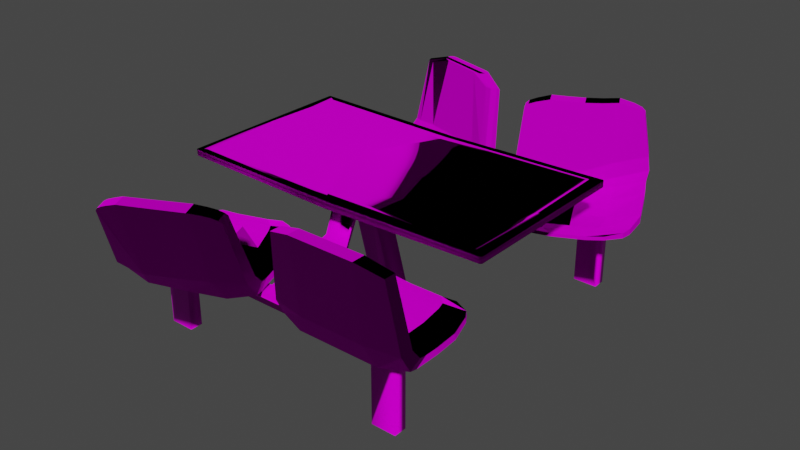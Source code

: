 # Source: Table_and_chiar.blend  (saved by Blender 2.90.8; exported with 4.5.12 LTS)
import bpy
from mathutils import Matrix  # noqa: F401  (used for matrix-valued properties, if any)

bpy.ops.wm.read_factory_settings(use_empty=True)
scene = bpy.context.scene
scene.name = 'Scene'

# ---- collections
col_collection = bpy.data.collections.new('Collection'); scene.collection.children.link(col_collection)

# ---- images (referenced by path relative to the original .blend; pixels are not part of the script)
import os
ASSET_DIR = os.environ.get("B2B_ASSET_DIR", "")  # directory of the original .blend (textures are referenced by path, not embedded)
HERE = os.path.dirname(os.path.abspath(__file__))  # packed textures are extracted next to this script under _unpacked/

def load_image(name, relpath, width, height, colorspace="sRGB"):
    """Load a texture the original file referenced (path relative to the .blend, or extracted next to this script)."""
    p = next((c for c in (os.path.join(HERE, relpath), os.path.join(ASSET_DIR, relpath)) if relpath and os.path.exists(c)), "")
    if p:
        img = bpy.data.images.load(p, check_existing=True)
        img.name = name
    else:  # same state as the original file: an image datablock whose file is absent (Cycles renders it pink)
        img = bpy.data.images.new(name, width, height)
        img.source = "FILE"
        img.filepath = "//" + (relpath or name)
    img.colorspace_settings.name = colorspace
    return img
img_albedo_jpg = load_image('albedo.jpg', 'albedo.jpg', 1024, 1024, 'sRGB')
img_normal_jpg = load_image('normal.jpg', 'normal.jpg', 1024, 1024, 'sRGB')
img_roughness_jpg = load_image('roughness.jpg', 'roughness.jpg', 1024, 1024, 'sRGB')
img_vbsieik_2k_normal_jpg = load_image('vbsieik_2K_Normal.jpg', 'vbsieik_2K_Normal.jpg', 1024, 1024, 'sRGB')
img_vbsieik_2k_roughness_jpg = load_image('vbsieik_2K_Roughness.jpg', 'vbsieik_2K_Roughness.jpg', 1024, 1024, 'sRGB')

# ---- materials (node trees are filled in below, after node groups)
mat_chairs = bpy.data.materials.new('Chairs')
mat_chairs.use_transparent_shadow = False
mat_table = bpy.data.materials.new('Table')
mat_table.use_transparent_shadow = False

# ---- material node trees
mat_chairs.use_nodes = True; mat_chairs.node_tree.nodes.clear()
_N = mat_chairs.node_tree.nodes; _L = mat_chairs.node_tree.links
n0 = _N.new('ShaderNodeBsdfPrincipled'); n0.name = 'Principled BSDF'; n0.location = (10, 300)
n0.distribution = 'GGX'
n0.subsurface_method = 'BURLEY'
n0.inputs[2].default_value = 0.0
n0.inputs[3].default_value = 1.45
n0.inputs[13].default_value = 0.007874
n0.inputs[27].default_value = (0.0, 0.0, 0.0, 1.0)
n0.inputs[28].default_value = 1.0
n1 = _N.new('ShaderNodeOutputMaterial'); n1.name = 'Material Output'; n1.location = (300, 300)
n2 = _N.new('ShaderNodeTexImage'); n2.name = 'Image Texture'; n2.location = (-280, 275)
n2.image = img_albedo_jpg
n3 = _N.new('ShaderNodeTexImage'); n3.name = 'Image Texture.001'; n3.location = (-968, -34)
n3.image = img_normal_jpg
n4 = _N.new('ShaderNodeTexImage'); n4.name = 'Image Texture.002'; n4.location = (-970, 223)
n4.image = img_roughness_jpg
n5 = _N.new('ShaderNodeNormalMap'); n5.name = 'Normal Map'; n5.location = (-635, -81)
n5.inputs[0].default_value = 0.0
n6 = _N.new('ShaderNodeBump'); n6.name = 'Bump'; n6.location = (-408, -44)
n6.inputs[0].default_value = 0.18
n6.inputs[1].default_value = 1.2
n6.inputs[2].default_value = 1.0
_L.new(n0.outputs[0], n1.inputs[0])
_L.new(n2.outputs[0], n0.inputs[0])
_L.new(n3.outputs[0], n5.inputs[1])
_L.new(n4.outputs[0], n6.inputs[3])
_L.new(n5.outputs[0], n6.inputs[4])
_L.new(n6.outputs[0], n0.inputs[5])
n1.is_active_output = True
mat_table.use_nodes = True; mat_table.node_tree.nodes.clear()
_N = mat_table.node_tree.nodes; _L = mat_table.node_tree.links
n0 = _N.new('ShaderNodeBsdfPrincipled'); n0.name = 'Principled BSDF'; n0.location = (10, 300)
n0.distribution = 'GGX'
n0.subsurface_method = 'BURLEY'
n0.inputs[1].default_value = 0.1654
n0.inputs[2].default_value = 0.5787
n0.inputs[3].default_value = 1.45
n0.inputs[13].default_value = 0.0
n0.inputs[16].default_value = 0.2756
n0.inputs[27].default_value = (0.0, 0.0, 0.0, 1.0)
n0.inputs[28].default_value = 1.0
n1 = _N.new('ShaderNodeOutputMaterial'); n1.name = 'Material Output'; n1.location = (300, 300)
n2 = _N.new('ShaderNodeTexImage'); n2.name = 'Image Texture.001'; n2.location = (-968, -34)
n2.image = img_vbsieik_2k_normal_jpg
n3 = _N.new('ShaderNodeTexImage'); n3.name = 'Image Texture.002'; n3.location = (-970, 223)
n3.image = img_vbsieik_2k_roughness_jpg
n4 = _N.new('ShaderNodeNormalMap'); n4.name = 'Normal Map'; n4.location = (-635, -81)
n4.inputs[0].default_value = 10.0
n5 = _N.new('ShaderNodeBump'); n5.name = 'Bump'; n5.location = (-408, -44)
n5.inputs[0].default_value = 0.3
n5.inputs[1].default_value = 1.2
n5.inputs[2].default_value = 1.0
n6 = _N.new('ShaderNodeTexImage'); n6.name = 'Image Texture'; n6.location = (-280, 275)
n6.image = img_albedo_jpg
_L.new(n0.outputs[0], n1.inputs[0])
_L.new(n6.outputs[0], n0.inputs[0])
_L.new(n2.outputs[0], n4.inputs[1])
_L.new(n3.outputs[0], n5.inputs[3])
_L.new(n4.outputs[0], n5.inputs[4])
_L.new(n5.outputs[0], n0.inputs[5])
n1.is_active_output = True

# ---- world
world_world = bpy.data.worlds.new('World'); scene.world = world_world
world_world.use_nodes = True; world_world.node_tree.nodes.clear()
_N = world_world.node_tree.nodes; _L = world_world.node_tree.links
n0 = _N.new('ShaderNodeOutputWorld'); n0.name = 'World Output'; n0.location = (300, 300)
n1 = _N.new('ShaderNodeBackground'); n1.name = 'Background'; n1.location = (10, 300)
n1.inputs[0].default_value = (0.05088, 0.05088, 0.05088, 1.0)
_L.new(n1.outputs[0], n0.inputs[0])
n0.is_active_output = True
world_world.color = (0.05088, 0.05088, 0.05088)
world_world.use_sun_shadow = False
world_world.sun_shadow_jitter_overblur = 0.0

# ---- meshes
me_cube_001 = bpy.data.meshes.new('Cube.001')
me_cube_001.from_pydata([(0.072, 1.742, 20.48), (-0.072, 1.742, 20.48), (-0.072, 1.601, 20.48), (0.072, 1.601, 17.07), (0.072, 1.601, 20.48), (-0.072, 1.601, 17.07), (-0.1808, 0.12, 1.279), (-0.3248, 0.12, 1.279), (-0.8218, 1.601, 17.07), (-0.8218, 1.601, 20.48), (0.072, 0.12, 41.27), (-0.072, 0.12, 41.27), (0.8218, 1.601, 20.48), (-0.287, 0.12, 4.469), (-0.143, 0.12, 4.469), (0.8218, 1.601, 17.07), (0.4229, 0.12, 0.03304), (0.8218, 1.742, 20.48), (0.8218, 1.742, 17.07), (-0.4229, 0.12, 0.03304), (-0.4229, 0.12, 3.443), (-0.072, 1.742, 17.07), (0.072, 1.742, 17.07), (0.4229, 0.12, 3.443), (-0.8218, 1.742, 17.07), (-0.8218, 1.742, 20.48), (0.6719, 1.742, 17.07), (0.6719, 1.742, 20.48), (0.6719, 1.601, 20.48), (0.6719, 1.601, 17.07), (-0.6719, 1.601, 17.07), (-0.6719, 1.601, 20.48), (-0.6719, 1.742, 20.48), (-0.6719, 1.742, 17.07), (-0.6719, 1.601, 39.89), (-0.8218, 1.601, 39.89), (-0.8218, 1.742, 39.89), (0.8218, 1.742, 39.89), (0.8218, 1.601, 39.89), (0.6719, 1.742, 39.89), (0.6719, 1.601, 39.89), (-0.6719, 1.742, 39.89), (0.5219, 1.742, 17.07), (0.5219, 1.742, 20.48), (0.5219, 1.601, 20.48), (0.5219, 1.601, 17.07), (0.5219, 1.742, 16.44), (0.6719, 1.742, 16.44), (0.5219, 1.601, 16.44), (0.6719, 1.601, 16.44), (0.072, -1.742, 20.48), (-0.072, -1.742, 20.48), (-0.072, -1.601, 20.48), (0.072, -1.601, 17.07), (0.072, -1.601, 20.48), (-0.072, -1.601, 17.07), (-0.1808, -0.12, 1.279), (-0.3248, -0.12, 1.279), (-0.8218, -1.601, 17.07), (-0.8218, -1.601, 20.48), (0.072, -0.12, 41.27), (-0.072, -0.12, 41.27), (0.8218, -1.601, 20.48), (-0.287, -0.12, 4.469), (-0.143, -0.12, 4.469), (0.8218, -1.601, 17.07), (0.4229, -0.12, 0.03304), (0.8218, -1.742, 20.48), (0.8218, -1.742, 17.07), (-0.4229, -0.12, 0.03304), (-0.4229, -0.12, 3.443), (-0.072, -1.742, 17.07), (0.072, -1.742, 17.07), (0.4229, -0.12, 3.443), (1.0, 0.0, 0.03304), (-1.0, 0.0, 0.03304), (-0.2004, 0.0, 1.379), (-0.3444, 0.0, 1.379), (0.072, 0.0, 41.27), (-0.072, 0.0, 41.27), (-0.159, 0.0, 4.554), (-0.303, 0.0, 4.554), (0.4229, 0.0, 0.03304), (-0.4229, 0.0, 0.03304), (0.4229, 0.0, 3.443), (-0.4229, 0.0, 3.443), (-0.8218, -1.742, 17.07), (-0.8218, -1.742, 20.48), (0.6719, -1.742, 17.07), (0.6719, -1.742, 20.48), (0.6719, -1.601, 20.48), (0.6719, -1.601, 17.07), (-0.6719, -1.601, 17.07), (-0.6719, -1.601, 20.48), (-0.6719, -1.742, 20.48), (-0.6719, -1.742, 17.07), (-0.6719, -1.601, 39.89), (-0.8218, -1.601, 39.89), (-0.8218, -1.742, 39.89), (0.8218, -1.742, 39.89), (0.8218, -1.601, 39.89), (0.6719, -1.742, 39.89), (0.6719, -1.601, 39.89), (-0.6719, -1.742, 39.89), (0.5219, -1.742, 17.07), (0.5219, -1.742, 20.48), (0.5219, -1.601, 20.48), (0.5219, -1.601, 17.07), (0.5219, -1.742, 16.44), (0.6719, -1.742, 16.44), (0.5219, -1.601, 16.44), (0.6719, -1.601, 16.44), (0.0, 1.742, 20.48), (0.0, 1.0, 1.202), (0.0, 1.601, 20.48), (-0.2756, 0.12, 1.396), (0.0, 0.12, 41.27), (-0.2336, 0.12, 4.567), (0.0, 1.601, 17.07), (0.0, 1.742, 17.07), (-0.3065, 0.0, -0.4445), (0.0, -1.742, 20.48), (0.0, -1.0, 1.21), (0.0, -1.601, 20.48), (-0.2756, -0.12, 1.396), (0.0, -0.12, 41.27), (-0.2336, -0.12, 4.567), (0.0, -1.601, 17.07), (0.0, -1.742, 17.07), (0.072, 0.8604, 10.86), (-0.072, 0.8604, 10.86), (-0.072, 0.8604, 14.27), (0.072, 0.8604, 14.27), (0.0, 0.8604, 10.86), (0.0, 0.8604, 14.27), (0.072, -0.8604, 10.88), (-0.072, -0.8604, 10.88), (-0.072, -0.8604, 14.29), (0.072, -0.8604, 14.29), (0.0, -0.8604, 10.88), (0.0, -0.8604, 14.29), (0.8652, 0.8249, -1.855), (0.9326, 0.9125, -1.885), (0.9819, 0.9765, -1.855), (-0.8652, 0.8249, -1.855), (-0.9326, 0.9125, -1.885), (-0.9819, 0.9765, -1.855), (0.8656, -0.8249, -1.855), (0.9328, -0.9125, -1.885), (0.982, -0.9765, -1.855), (-0.8656, -0.8249, -1.855), (-0.9328, -0.9125, -1.885), (-0.982, -0.9765, -1.855), (1.0, 0.0, -1.773), (0.886, 0.0, -1.834), (0.9847, 0.0, -1.852), (0.943, 0.0, -1.875), (-0.9274, 0.0, -1.808), (-1.0, 0.0, -1.773), (-0.9637, 0.0, -1.861), (-0.9903, 0.0, -1.849), (0.0, 1.0, -0.9419), (-0.05484, 0.843, -1.052), (-0.007348, 0.979, -1.028), (-0.02742, 0.9215, -1.069), (-0.05483, -0.8428, -1.047), (0.0, -1.0, -0.9361), (-0.02741, -0.9214, -1.063), (-0.007345, -0.9789, -1.023), (1.0, 0.9812, 0.03304), (0.9906, 0.9975, 0.04401), (-1.0, 0.9812, 0.03304), (-0.9906, 0.9975, 0.04401), (1.0, -0.9812, 0.03304), (0.9906, -0.9975, 0.04409), (-1.0, -0.9812, 0.03304), (-0.9906, -0.9975, 0.04409), (0.9812, 1.0, -1.757), (1.0, 0.9812, -1.772), (0.9961, 0.995, -1.79), (-1.0, 0.9812, -1.772), (-0.9961, 0.995, -1.79), (-0.9906, 0.9975, -1.765), (1.0, -0.9812, -1.772), (0.9812, -1.0, -1.757), (0.9961, -0.995, -1.79), (-0.9812, -1.0, -1.757), (-0.9961, -0.995, -1.79), (-0.9975, -0.9906, -1.77)], [], [(182, 172, 113, 161), (130, 131, 2, 5), (42, 43, 27, 26), (26, 29, 49, 47), (174, 56, 124, 122), (144, 162, 120, 157), (43, 44, 28, 27), (44, 45, 29, 28), (134, 132, 4, 114), (178, 169, 74, 153), (26, 27, 17, 18), (80, 14, 10, 78), (117, 13, 11, 116), (29, 26, 18, 15), (33, 30, 8, 24), (132, 129, 3, 4), (12, 17, 37, 38), (6, 14, 23, 16), (82, 16, 23, 84), (28, 12, 38, 40), (28, 29, 15, 12), (81, 13, 20, 85), (8, 9, 25, 24), (13, 7, 19, 20), (12, 15, 18, 17), (14, 80, 84, 23), (114, 4, 0, 112), (118, 5, 21, 119), (19, 83, 85, 20), (30, 31, 9, 8), (119, 21, 1, 112), (133, 130, 5, 118), (172, 171, 7), (13, 81, 79, 11), (32, 33, 24, 25), (158, 75, 171, 180), (161, 113, 170, 177), (1, 21, 33, 32), (5, 2, 31, 30), (2, 1, 32, 31), (21, 5, 30, 33), (27, 28, 40, 39), (31, 32, 41, 34), (9, 31, 34, 35), (17, 27, 39, 37), (32, 25, 36, 41), (25, 9, 35, 36), (4, 3, 45, 44), (0, 4, 44, 43), (3, 22, 42, 45), (22, 0, 43, 42), (48, 46, 47, 49), (42, 26, 47, 46), (45, 42, 46, 48), (29, 45, 48, 49), (186, 166, 122, 176), (136, 55, 52, 137), (104, 88, 89, 105), (88, 109, 111, 91), (163, 161, 177), (150, 157, 120, 165), (105, 89, 90, 106), (106, 90, 91, 107), (140, 123, 54, 138), (183, 153, 74, 173), (88, 68, 67, 89), (80, 78, 60, 64), (126, 125, 61, 63), (91, 65, 68, 88), (95, 86, 58, 92), (138, 54, 53, 135), (62, 100, 99, 67), (56, 66, 73, 64), (82, 84, 73, 66), (90, 102, 100, 62), (90, 62, 65, 91), (81, 85, 70, 63), (58, 86, 87, 59), (63, 70, 69, 57), (62, 67, 68, 65), (64, 73, 84, 80), (123, 121, 50, 54), (127, 128, 71, 55), (69, 70, 85, 83), (92, 58, 59, 93), (128, 121, 51, 71), (139, 127, 55, 136), (122, 124, 57, 176), (63, 61, 79, 81), (94, 87, 86, 95), (158, 188, 175, 75), (166, 184, 174, 122), (51, 94, 95, 71), (55, 92, 93, 52), (52, 93, 94, 51), (71, 95, 92, 55), (89, 101, 102, 90), (93, 96, 103, 94), (59, 97, 96, 93), (67, 99, 101, 89), (94, 103, 98, 87), (87, 98, 97, 59), (54, 106, 107, 53), (50, 105, 106, 54), (53, 107, 104, 72), (72, 104, 105, 50), (110, 111, 109, 108), (104, 108, 109, 88), (107, 110, 108, 104), (91, 111, 110, 107), (135, 53, 127, 139), (72, 50, 121, 128), (53, 72, 128, 127), (52, 51, 121, 123), (64, 60, 125, 126), (137, 52, 123, 140), (57, 77, 75), (174, 74, 56), (165, 120, 154, 147), (129, 133, 118, 3), (22, 119, 112, 0), (3, 118, 119, 22), (2, 114, 112, 1), (14, 117, 116, 10), (131, 134, 114, 2), (171, 75, 77, 7), (74, 169, 6, 76), (13, 117, 134, 131), (6, 115, 133, 129), (115, 7, 130, 133), (14, 6, 129, 132), (117, 14, 132, 134), (7, 13, 131, 130), (63, 137, 140, 126), (56, 135, 139, 124), (124, 139, 136, 57), (64, 138, 135, 56), (126, 140, 138, 64), (57, 136, 137, 63), (154, 141, 142, 156), (156, 142, 143, 155), (180, 146, 158), (162, 144, 145, 164), (164, 145, 146, 163), (183, 185, 149), (144, 157, 159, 145), (145, 159, 160, 146), (146, 181, 182), (184, 168, 149), (155, 149, 148, 156), (156, 148, 147, 154), (158, 160, 152), (168, 152, 151, 167), (167, 151, 150, 165), (152, 160, 159, 151), (151, 159, 157, 150), (141, 162, 164, 142), (142, 164, 163, 143), (143, 178, 153), (186, 152, 168), (149, 168, 167, 148), (148, 167, 165, 147), (162, 141, 154, 120), (177, 178, 179), (180, 182, 181), (183, 184, 185), (186, 188, 187), (177, 170, 169, 178), (180, 171, 172, 182), (174, 184, 183), (174, 183, 173), (175, 188, 176), (176, 188, 186), (113, 115, 6), (115, 113, 7), (113, 172, 7), (179, 143, 177), (143, 163, 177), (75, 175, 176), (176, 57, 75), (173, 74, 174), (74, 76, 56), (181, 146, 180), (146, 160, 158), (155, 153, 149), (153, 183, 149), (161, 163, 182), (163, 146, 182), (149, 185, 184), (184, 166, 168), (152, 187, 188), (188, 158, 152), (153, 155, 143), (143, 179, 178), (168, 166, 186), (186, 187, 152), (6, 169, 170), (170, 113, 6)])
me_cube_001.polygons.foreach_set('use_smooth', [True] * 198)
me_cube_001.polygons.foreach_set('material_index', [1, 0, 0, 0, 1, 1, 0, 0, 0, 1, 0, 0, 0, 0, 0, 0, 0, 0, 0, 0, 0, 0, 0, 0, 0, 0, 0, 0, 0, 0, 0, 0, 1, 0, 0, 1, 1, 0, 0, 0, 0, 0, 0, 0, 0, 0, 0, 0, 0, 0, 0, 0, 0, 0, 0, 1, 0, 0, 0, 1, 1, 0, 0, 0, 1, 0, 0, 0, 0, 0, 0, 0, 0, 0, 0, 0, 0, 0, 0, 0, 0, 0, 0, 0, 0, 0, 0, 1, 0, 0, 1, 1, 0, 0, 0, 0, 0, 0, 0, 0, 0, 0, 0, 0, 0, 0, 0, 0, 0, 0, 0, 0, 0, 0, 0, 0, 1, 1, 1, 0, 0, 0, 0, 0, 0, 1, 1, 0, 0, 0, 0, 0, 0, 0, 0, 0, 0, 0, 0, 1, 1, 1, 1, 1, 1, 1, 1, 1, 1, 1, 1, 1, 1, 1, 1, 1, 1, 1, 1, 1, 1, 1, 1, 1, 1, 1, 1, 1, 1, 1, 1, 1, 1, 1, 1, 1, 1, 1, 1, 1, 1, 1, 1, 1, 1, 1, 1, 1, 1, 1, 1, 1, 1, 1, 1, 1, 1, 1])
_uv = me_cube_001.uv_layers.new(name='UVMap')
_uv.uv.foreach_set('vector', [0.1493, 0.4482, 0.375, 0.4482, 0.375, 0.5709, 0.1459, 0.5709, 0.227, 0.5829, 0.1389, 0.4171, 0.1389, 0.0, 0.227, 0.1657, 0.451, 0.9728, 0.451, 0.8274, 0.4781, 0.8274, 0.4781, 0.9728, 0.8785, 0.1418, 0.904, 0.1418, 0.904, 0.1689, 0.8785, 0.1689, 0.00221, 0.004584, 0.22, 0.464, 0.22, 0.5, 7.07e-05, 0.5, 0.4686, 0.9161, 0.2538, 0.9226, 0.25, 0.5, 0.4738, 0.5, 0.904, 0.06368, 0.8785, 0.06368, 0.8785, 0.05729, 0.904, 0.05729, 0.5595, 0.8274, 0.5595, 0.9728, 0.5324, 0.9728, 0.5324, 0.8274, 0.3366, 0.4171, 0.3151, 0.4171, 0.3151, 0.0, 0.3366, 0.0, 0.3993, 0.6982, 0.625, 0.6982, 0.625, 0.8209, 0.3992, 0.8209, 0.4781, 0.9728, 0.4781, 0.8274, 0.5052, 0.8274, 0.5052, 0.9728, 0.2508, 0.0, 0.3336, 0.0, 0.3336, 1.0, 0.2508, 1.0, 0.4827, 1.0, 0.433, 1.0, 0.433, 0.0, 0.4827, 0.0, 0.904, 0.006394, 0.9295, 0.006394, 0.9295, 0.01279, 0.904, 0.01279, 0.8785, 0.0509, 0.904, 0.0509, 0.904, 0.05729, 0.8785, 0.05729, 0.3151, 0.4171, 0.227, 0.5829, 0.227, 0.1657, 0.3151, 0.0, 0.802, 0.1454, 0.8275, 0.1454, 0.8275, 0.9728, 0.802, 0.9728, 0.8626, 0.4509, 0.8626, 0.06188, 0.9026, 0.06188, 0.9026, 0.4509, 0.8089, 0.4509, 0.7952, 0.4509, 0.7952, 0.06188, 0.8089, 0.06188, 0.5324, 0.8274, 0.5052, 0.8274, 0.5052, 0.0, 0.5324, 0.0, 0.5324, 0.8274, 0.5324, 0.9728, 0.5052, 0.9728, 0.5052, 0.8274, 0.8188, 0.2655, 0.8353, 0.2655, 0.8353, 0.3138, 0.8188, 0.3138, 0.7765, 0.9728, 0.7765, 0.8274, 0.802, 0.8274, 0.802, 0.9728, 0.6728, 0.7345, 0.6728, 0.2655, 0.721, 0.2655, 0.721, 0.7345, 0.802, 0.1454, 0.802, 0.0, 0.8275, 0.0, 0.8275, 0.1454, 0.7678, 0.4109, 0.7815, 0.4109, 0.7815, 0.4509, 0.7678, 0.4509, 0.8785, 0.08593, 0.8785, 0.08286, 0.904, 0.08286, 0.904, 0.08593, 0.904, 0.02225, 0.904, 0.02532, 0.8785, 0.02532, 0.8785, 0.02225, 0.8023, 0.7345, 0.7858, 0.7345, 0.7858, 0.2655, 0.8023, 0.2655, 0.668, 0.0, 0.668, 0.1454, 0.6409, 0.1454, 0.6409, 0.0, 0.3566, 0.9728, 0.3436, 0.9728, 0.3436, 0.8274, 0.3566, 0.8274, 0.3796, 0.4171, 0.3581, 0.4171, 0.3581, 0.0, 0.3796, 0.0, 0.5, 0.9905, 0.4975, 0.9947, 0.28, 0.536, 0.1679, 1.0, 0.08506, 1.0, 0.08505, 0.0, 0.1679, 0.0, 0.2351, 0.8274, 0.2351, 0.9728, 0.2079, 0.9728, 0.2079, 0.8274, 0.6492, 0.5709, 0.875, 0.5709, 0.875, 0.6935, 0.6493, 0.6935, 0.1459, 0.5709, 0.375, 0.5709, 0.375, 0.6935, 0.1493, 0.6935, 0.3436, 0.8274, 0.3436, 0.9728, 0.2351, 0.9728, 0.2351, 0.8274, 0.7765, 0.0, 0.7765, 0.1454, 0.668, 0.1454, 0.668, 0.0, 0.8785, 0.089, 0.904, 0.089, 0.904, 0.1146, 0.8785, 0.1146, 0.8785, 0.02532, 0.904, 0.02532, 0.904, 0.0509, 0.8785, 0.0509, 0.853, 0.8274, 0.8275, 0.8274, 0.8275, 0.0, 0.853, 0.0, 0.853, 0.0, 0.8785, 0.0, 0.8785, 0.8274, 0.853, 0.8274, 0.6409, 0.1454, 0.668, 0.1454, 0.668, 0.9728, 0.6409, 0.9728, 0.5052, 0.8274, 0.4781, 0.8274, 0.4781, 0.0, 0.5052, 0.0, 0.2351, 0.8274, 0.2079, 0.8274, 0.2079, 0.0, 0.2351, 0.0, 0.802, 0.8274, 0.7765, 0.8274, 0.7765, 0.0, 0.802, 0.0, 0.6409, 0.8274, 0.6409, 0.9728, 0.5595, 0.9728, 0.5595, 0.8274, 0.904, 0.08286, 0.8785, 0.08286, 0.8785, 0.06368, 0.904, 0.06368, 0.904, 0.01918, 0.8785, 0.01918, 0.8785, 0.0, 0.904, 0.0, 0.3696, 0.9728, 0.3696, 0.8274, 0.451, 0.8274, 0.451, 0.9728, 0.904, 0.01918, 0.9295, 0.01918, 0.9295, 0.02558, 0.904, 0.02558, 0.451, 0.9728, 0.4781, 0.9728, 0.4781, 1.0, 0.451, 1.0, 0.8785, 0.1146, 0.904, 0.1146, 0.904, 0.1418, 0.8785, 0.1418, 0.5324, 0.9728, 0.5595, 0.9728, 0.5595, 1.0, 0.5324, 1.0, 0.1493, 0.4482, 0.1459, 0.5709, 0.375, 0.5709, 0.375, 0.4482, 0.5042, 0.4171, 0.5042, 0.8343, 0.3976, 1.0, 0.3976, 0.5829, 0.5594, 0.2375, 0.5737, 0.2375, 0.5737, 0.3182, 0.5594, 0.3182, 0.7979, 0.3011, 0.7979, 0.3162, 0.7845, 0.3162, 0.7845, 0.3011, 0.1359, 0.5699, 0.1459, 0.5709, 0.1493, 0.6935, 0.4687, 0.08397, 0.4738, 0.5, 0.25, 0.5, 0.2538, 0.07757, 0.7845, 0.2577, 0.7845, 0.2542, 0.7979, 0.2542, 0.7979, 0.2577, 0.6166, 0.3182, 0.6023, 0.3182, 0.6023, 0.2375, 0.6166, 0.2375, 0.5822, 0.4171, 0.5822, 0.0, 0.6083, 0.0, 0.6083, 0.4171, 0.3993, 0.6982, 0.3992, 0.8209, 0.625, 0.8209, 0.625, 0.6982, 0.5737, 0.2375, 0.588, 0.2375, 0.588, 0.3182, 0.5737, 0.3182, 0.2508, 0.0, 0.2508, 1.0, 0.1679, 1.0, 0.1679, 0.0, 0.3833, 1.0, 0.3833, 0.0, 0.433, 0.0, 0.433, 1.0, 0.8114, 0.2259, 0.8114, 0.2295, 0.7979, 0.2295, 0.7979, 0.2259, 0.7979, 0.2506, 0.7979, 0.2542, 0.7845, 0.2542, 0.7845, 0.2506, 0.291, 0.4171, 0.291, 0.0, 0.3976, 0.1657, 0.3976, 0.5829, 0.7577, 0.3031, 0.7577, 0.7625, 0.7442, 0.7625, 0.7442, 0.3031, 0.8226, 0.06188, 0.8626, 0.06188, 0.8626, 0.4509, 0.8226, 0.4509, 0.8089, 0.4509, 0.8089, 0.06188, 0.8226, 0.06188, 0.8226, 0.4509, 0.6023, 0.3182, 0.6023, 0.7776, 0.588, 0.7776, 0.588, 0.3182, 0.6023, 0.3182, 0.588, 0.3182, 0.588, 0.2375, 0.6023, 0.2375, 0.8188, 0.2655, 0.8188, 0.3138, 0.8023, 0.3138, 0.8023, 0.2655, 0.7442, 0.7625, 0.7308, 0.7625, 0.7308, 0.6818, 0.7442, 0.6818, 0.7693, 0.7345, 0.721, 0.7345, 0.721, 0.2655, 0.7693, 0.2655, 0.7577, 0.3031, 0.7442, 0.3031, 0.7442, 0.2224, 0.7577, 0.2224, 0.7952, 0.4109, 0.7952, 0.4509, 0.7815, 0.4509, 0.7815, 0.4109, 0.7979, 0.2701, 0.7845, 0.2701, 0.7845, 0.2684, 0.7979, 0.2684, 0.7845, 0.2347, 0.7979, 0.2347, 0.7979, 0.2364, 0.7845, 0.2364, 0.7693, 0.7345, 0.7693, 0.2655, 0.7858, 0.2655, 0.7858, 0.7345, 0.6737, 0.7625, 0.6594, 0.7625, 0.6594, 0.6818, 0.6737, 0.6818, 0.5097, 0.2375, 0.5097, 0.3182, 0.5029, 0.3182, 0.5029, 0.2375, 0.5302, 0.4171, 0.5302, 0.0, 0.5562, 0.0, 0.5562, 0.4171, 7.07e-05, 0.5, 0.22, 0.5, 0.22, 0.536, 7.07e-05, 0.9905, 0.00221, 1.0, 0.002206, 0.0, 0.08505, 0.0, 0.08506, 1.0, 0.006394, 0.1726, 1.525e-08, 0.1726, 0.0, 0.02718, 0.006394, 0.02718, 0.6492, 0.5709, 0.6493, 0.6935, 0.875, 0.6935, 0.875, 0.5709, 0.1459, 0.5709, 0.1493, 0.6935, 0.375, 0.6935, 0.375, 0.5709, 0.5029, 0.3182, 0.4457, 0.3182, 0.4457, 0.2375, 0.5029, 0.2375, 0.7308, 0.7625, 0.6737, 0.7625, 0.6737, 0.6818, 0.7308, 0.6818, 0.7979, 0.2718, 0.7979, 0.286, 0.7845, 0.286, 0.7845, 0.2718, 0.7979, 0.2364, 0.7979, 0.2506, 0.7845, 0.2506, 0.7845, 0.2364, 0.7577, 0.6818, 0.7577, 0.2224, 0.7711, 0.2224, 0.7711, 0.6818, 0.7845, 0.2224, 0.7845, 0.6818, 0.7711, 0.6818, 0.7711, 0.2224, 0.6594, 0.6818, 0.6594, 0.2224, 0.6737, 0.2224, 0.6737, 0.6818, 0.588, 0.3182, 0.588, 0.7776, 0.5737, 0.7776, 0.5737, 0.3182, 0.4457, 0.3182, 0.4457, 0.7776, 0.4314, 0.7776, 0.4314, 0.3182, 0.7308, 0.6818, 0.7308, 0.2224, 0.7442, 0.2224, 0.7442, 0.6818, 0.6594, 0.3182, 0.6166, 0.3182, 0.6166, 0.2375, 0.6594, 0.2375, 0.7845, 0.2684, 0.7845, 0.2577, 0.7979, 0.2577, 0.7979, 0.2684, 0.7845, 0.233, 0.7845, 0.2224, 0.7979, 0.2224, 0.7979, 0.233, 0.5166, 0.2375, 0.5594, 0.2375, 0.5594, 0.3182, 0.5166, 0.3182, 0.8114, 0.233, 0.8114, 0.2366, 0.7979, 0.2366, 0.7979, 0.233, 0.5594, 0.2375, 0.5594, 0.2224, 0.5737, 0.2224, 0.5737, 0.2375, 0.7979, 0.286, 0.7979, 0.3011, 0.7845, 0.3011, 0.7845, 0.286, 0.6023, 0.2375, 0.6023, 0.2224, 0.6166, 0.2224, 0.6166, 0.2375, 0.5042, 0.4171, 0.5042, 0.0, 0.5302, 0.0, 0.5302, 0.4171, 0.5166, 0.2375, 0.5166, 0.3182, 0.5097, 0.3182, 0.5097, 0.2375, 0.7845, 0.233, 0.7979, 0.233, 0.7979, 0.2347, 0.7845, 0.2347, 0.7979, 0.2718, 0.7845, 0.2718, 0.7845, 0.2701, 0.7979, 0.2701, 0.3336, 1.0, 0.3336, 0.0, 0.3833, 0.0, 0.3833, 1.0, 0.5562, 0.4171, 0.5562, 0.0, 0.5822, 0.0, 0.5822, 0.4171, 0.22, 0.536, 0.25, 0.536, 0.25, 0.9999, 0.00221, 0.004584, 0.25, 7.088e-05, 0.22, 0.464, 0.2486, 0.07738, 0.25, 0.5, 0.02188, 0.5, 0.03012, 0.08703, 0.4011, 0.4171, 0.3796, 0.4171, 0.3796, 0.0, 0.4011, 0.0, 0.3696, 0.9728, 0.3566, 0.9728, 0.3566, 0.8274, 0.3696, 0.8274, 0.904, 0.01918, 0.904, 0.02225, 0.8785, 0.02225, 0.8785, 0.01918, 0.8785, 0.089, 0.8785, 0.08593, 0.904, 0.08593, 0.904, 0.089, 0.5324, 1.0, 0.4827, 1.0, 0.4827, 0.0, 0.5324, 0.0, 0.3581, 0.4171, 0.3366, 0.4171, 0.3366, 0.0, 0.3581, 0.0, 0.4953, 0.9999, 0.25, 0.9999, 0.25, 0.536, 0.28, 0.536, 0.25, 7.088e-05, 0.4979, 0.004583, 0.28, 0.464, 0.25, 0.464, 0.3581, 0.8343, 0.3366, 0.8343, 0.3366, 0.4171, 0.3581, 0.4171, 0.4011, 0.8343, 0.3796, 0.8343, 0.3796, 0.4171, 0.4011, 0.4171, 0.3796, 0.8343, 0.3581, 0.8343, 0.3581, 0.4171, 0.3796, 0.4171, 0.3151, 0.8343, 0.227, 1.0, 0.227, 0.5829, 0.3151, 0.4171, 0.3366, 0.8343, 0.3151, 0.8343, 0.3151, 0.4171, 0.3366, 0.4171, 0.227, 1.0, 0.1389, 0.8343, 0.1389, 0.4171, 0.227, 0.5829, 0.5562, 0.8343, 0.5562, 0.4171, 0.5822, 0.4171, 0.5822, 0.8343, 0.5042, 0.8343, 0.5042, 0.4171, 0.5302, 0.4171, 0.5302, 0.8343, 0.5302, 0.8343, 0.5302, 0.4171, 0.5562, 0.4171, 0.5562, 0.8343, 0.291, 0.8343, 0.291, 0.4171, 0.3976, 0.5829, 0.3976, 1.0, 0.5822, 0.8343, 0.5822, 0.4171, 0.6083, 0.4171, 0.6083, 0.8343, 0.5042, 0.0, 0.5042, 0.4171, 0.3976, 0.5829, 0.3976, 0.1657, 0.02188, 0.5, 0.03018, 0.913, 0.01876, 0.9551, 0.01324, 0.4989, 0.375, 0.8209, 0.375, 0.7068, 0.389, 0.6988, 0.3893, 0.8209, 0.6493, 0.6935, 0.639, 0.6929, 0.6492, 0.5709, 0.2538, 0.9226, 0.4686, 0.9161, 0.4801, 0.9547, 0.2485, 0.9591, 0.125, 0.5709, 0.125, 0.4559, 0.1371, 0.4481, 0.1375, 0.5699, 0.3993, 0.6982, 0.3971, 0.6965, 0.389, 0.6988, 0.4686, 0.9161, 0.4738, 0.5, 0.4838, 0.4983, 0.4801, 0.9547, 0.625, 0.6849, 0.625, 0.5709, 0.6398, 0.5709, 0.639, 0.6929, 0.1371, 0.4481, 0.1467, 0.4463, 0.1493, 0.4482, 0.1493, 0.6935, 0.1359, 0.5699, 0.1371, 0.6936, 0.3893, 0.8209, 0.389, 0.6988, 0.375, 0.7068, 0.375, 0.8209, 0.01324, 0.5011, 0.01872, 0.04487, 0.03012, 0.08703, 0.02188, 0.5, 0.6492, 0.5709, 0.6398, 0.5709, 0.639, 0.6929, 0.25, 7.072e-05, 0.4835, 7.075e-05, 0.4802, 0.04533, 0.2485, 0.04092, 0.2485, 0.04092, 0.4802, 0.04533, 0.4687, 0.08397, 0.2538, 0.07757, 0.639, 0.6929, 0.6398, 0.5709, 0.625, 0.5709, 0.625, 0.6849, 0.4802, 0.04533, 0.4838, 0.5017, 0.4738, 0.5, 0.4687, 0.08397, 0.03018, 0.913, 0.2486, 0.9228, 0.2518, 0.9602, 0.01876, 0.9551, 0.125, 0.6858, 0.125, 0.5709, 0.1359, 0.5699, 0.1371, 0.6936, 0.389, 0.6988, 0.3993, 0.6982, 0.3992, 0.8209, 0.1493, 0.4482, 0.1371, 0.4481, 0.1375, 0.5699, 0.01654, 7.07e-05, 0.25, 7.072e-05, 0.2518, 0.03987, 0.01872, 0.04487, 0.01872, 0.04487, 0.2518, 0.03987, 0.2486, 0.07738, 0.03012, 0.08703, 0.2486, 0.9228, 0.03018, 0.913, 0.02188, 0.5, 0.25, 0.5, 0.1493, 0.6947, 0.1493, 0.6955, 0.1467, 0.6954, 0.1493, 0.4462, 0.1493, 0.447, 0.1467, 0.4463, 0.3993, 0.697, 0.3993, 0.6962, 0.3971, 0.6965, 0.1493, 0.4482, 0.1493, 0.447, 0.1467, 0.4463, 0.1493, 0.6947, 0.375, 0.6947, 0.375, 0.6959, 0.1496, 0.6959, 0.1496, 0.4459, 0.375, 0.4459, 0.375, 0.447, 0.1493, 0.447, 0.625, 0.6959, 0.4003, 0.6959, 0.3996, 0.697, 0.6254, 0.697, 0.3993, 0.6982, 0.625, 0.6982, 0.875, 0.6935, 0.6496, 0.6947, 0.8754, 0.6947, 0.375, 0.447, 0.1493, 0.447, 0.1493, 0.4482, 0.5, 0.5, 0.28, 0.5, 0.28, 0.464, 0.28, 0.5, 0.5, 0.5, 0.28, 0.536, 0.5, 0.5, 0.5, 0.9905, 0.28, 0.536, 0.1467, 0.6954, 0.1371, 0.6936, 0.1493, 0.6935, 0.1371, 0.6936, 0.1359, 0.5699, 0.1493, 0.6935, 0.25, 0.9999, 0.004761, 0.9999, 0.002545, 0.9947, 0.002545, 0.9947, 0.22, 0.536, 0.25, 0.9999, 0.004761, 7.088e-05, 0.25, 7.088e-05, 0.00221, 0.004584, 0.25, 7.088e-05, 0.25, 0.464, 0.22, 0.464, 0.6471, 0.6952, 0.639, 0.6929, 0.6493, 0.6935, 0.639, 0.6929, 0.6398, 0.5709, 0.6492, 0.5709, 0.3893, 0.8209, 0.3992, 0.8209, 0.389, 0.6988, 0.3992, 0.8209, 0.3993, 0.6982, 0.389, 0.6988, 0.1459, 0.5709, 0.1375, 0.5699, 0.1493, 0.4482, 0.1375, 0.5699, 0.1371, 0.4481, 0.1493, 0.4482, 0.1371, 0.6936, 0.1467, 0.6954, 0.1493, 0.6935, 0.1493, 0.6935, 0.1459, 0.5709, 0.1359, 0.5699, 0.639, 0.6929, 0.6471, 0.6952, 0.6493, 0.6935, 0.6493, 0.6935, 0.6492, 0.5709, 0.639, 0.6929, 0.3992, 0.8209, 0.3893, 0.8209, 0.389, 0.6988, 0.389, 0.6988, 0.3971, 0.6965, 0.3993, 0.6982, 0.1375, 0.5699, 0.1459, 0.5709, 0.1493, 0.4482, 0.1493, 0.4482, 0.1467, 0.4463, 0.1371, 0.4481, 0.28, 0.464, 0.4979, 0.004583, 0.5, 0.009452, 0.5, 0.009452, 0.5, 0.5, 0.28, 0.464])
me_cube_001.materials.append(mat_chairs)
me_cube_001.materials.append(mat_table)
me_cube_001.use_remesh_fix_poles = True
me_cube_001.use_remesh_preserve_attributes = False
me_cube_001.use_mirror_vertex_groups = False
me_cube_001.update()
me_cube_002 = bpy.data.meshes.new('Cube.002')
me_cube_002.from_pydata([(-0.3896, 0.2318, 2.178), (-0.3891, 0.3563, 4.086), (0.3934, 0.2183, -3.697), (0.3934, 0.341, -1.867), (0.2014, 0.4101, 2.285), (0.00773, 0.421, 4.979), (-0.189, 0.4208, 4.979), (-1.192e-07, 0.705, -21.73), (-0.2054, 0.298, 3.105), (0.007658, 0.298, 3.106), (0.2168, 0.284, -0.2944), (-1.192e-07, 0.5623, -21.54), (-0.3874, 0.4166, -1.445), (-0.3875, 0.559, -1.482), (0.3934, 0.5383, -9.029), (0.3934, 0.3955, -9.029), (0.2171, 0.4708, -5.634), (0.0108, 0.4949, -1.402), (-0.2023, 0.4949, -1.402), (-0.1871, 0.6335, -1.465), (0.009652, 0.6336, -1.465), (0.2009, 0.6142, -5.178), (-0.4002, 0.4642, 3.046), (0.4049, 0.4475, -3.326), (0.4049, 0.3239, -5.751), (-0.4002, 0.3407, 1.235), (0.2176, 0.3909, -1.869), (0.009477, 0.4085, 2.078), (-0.2036, 0.4085, 2.077), (-0.2378, 0.5537, 4.233), (0.008247, 0.5542, 4.238), (0.2491, 0.5364, 0.1949), (-0.3915, 0.08399, 2.222), (-0.392, 0.06795, 4.126), (0.3934, 0.07725, -1.783), (0.3934, 0.0632, 0.8504), (0.1977, 0.0609, 3.933), (0.002847, 0.06729, 5.066), (-0.1939, 0.06722, 5.066), (-0.1929, 0.08472, 3.169), (0.003823, 0.0848, 3.169), (0.1983, 0.07689, 1.584), (-0.3308, -0.4668, 2.34), (-0.3308, -0.4786, 3.939), (0.3308, -0.4668, 2.321), (0.3308, -0.4786, 3.923), (0.1654, -0.4836, 4.616), (-1.192e-07, -0.4836, 4.638), (-0.1654, -0.4836, 4.637), (-0.1654, -0.4718, 3.041), (-1.192e-07, -0.4718, 3.042), (0.1654, -0.4718, 3.017), (-0.1962, -0.6591, 2.814), (-0.1962, -0.6662, 3.765), (0.1962, -0.6591, 2.814), (0.1962, -0.6662, 3.765), (0.09812, -0.6692, 4.171), (-1.192e-07, -0.6692, 4.171), (-0.09812, -0.6692, 4.171), (-0.09812, -0.6621, 3.221), (-1.192e-07, -0.6621, 3.221), (0.09812, -0.6621, 3.221), (-0.148, -0.5666, 3.068), (-0.2959, -0.5621, 2.452), (0.148, -0.5772, 4.495), (0.2959, -0.5727, 3.882), (-0.2959, -0.5727, 3.884), (-0.148, -0.5772, 4.499), (-1.192e-07, -0.5666, 3.069), (-1.192e-07, -0.5772, 4.5), (0.2959, -0.5621, 2.449), (0.148, -0.5666, 3.063), (-0.3817, -0.1942, 2.225), (-0.3817, -0.2079, 4.069), (-0.1908, -0.1999, 3.101), (0.1908, -0.2137, 4.852), (0.3817, -0.2079, 3.793), (-0.1908, -0.2137, 4.937), (4.514e-05, -0.1999, 3.101), (-1.192e-07, -0.2137, 4.937), (0.3817, -0.1942, 1.73), (0.1908, -0.2001, 3.011), (-0.2823, 0.5323, -21.03), (-0.3492, 0.5039, -19.57), (-0.3286, 0.5146, -20.39), (-0.3492, 0.6307, -19.57), (-0.2823, 0.6654, -21.08), (-0.3286, 0.6429, -20.4), (0.3492, 0.5039, -20.0), (0.2823, 0.5323, -21.66), (0.3286, 0.5146, -20.9), (0.2823, 0.6654, -21.68), (0.3492, 0.6307, -20.0), (0.3286, 0.6429, -20.91), (-0.203, 0.7021, -21.88), (-0.1019, 0.705, -21.73), (-0.1708, 0.7042, -21.82), (0.1019, 0.705, -21.98), (0.1967, 0.7046, -22.41), (0.1708, 0.7042, -22.32), (0.1019, 0.5623, -21.83), (0.1968, 0.5618, -22.31), (0.1708, 0.5616, -22.21), (-0.1019, 0.5623, -21.54), (-0.203, 0.5601, -21.73), (-0.1708, 0.5616, -21.66), (-0.1716, 0.5607, -21.67), (0.1707, 0.5619, -22.18), (0.1703, 0.7047, -22.29), (-0.1707, 0.7031, -21.83)], [], [(20, 7, 97), (97, 7, 11, 100), (12, 83, 85, 13), (27, 17, 18, 28), (94, 86, 82, 104), (17, 11, 103), (91, 98, 101, 89), (19, 87, 86, 94), (22, 13, 19, 29), (29, 19, 20, 30), (30, 20, 21, 31), (14, 92, 88, 15), (16, 90, 89, 101), (18, 104, 82, 84), (17, 107, 100), (7, 95, 103, 11), (21, 98, 91, 93), (26, 16, 17, 27), (24, 15, 16, 26), (28, 18, 12, 25), (23, 14, 15, 24), (31, 21, 14, 23), (25, 12, 13, 22), (0, 25, 22, 1), (4, 31, 23, 3), (3, 23, 24, 2), (8, 28, 25, 0), (2, 24, 26, 10), (10, 26, 27, 9), (5, 30, 31, 4), (6, 29, 30, 5), (1, 22, 29, 6), (9, 27, 28, 8), (4, 3, 35, 36), (9, 8, 39, 40), (5, 4, 36, 37), (10, 9, 40, 41), (2, 10, 41, 34), (0, 1, 33, 32), (3, 2, 34, 35), (6, 5, 37, 38), (1, 6, 38, 33), (8, 0, 32, 39), (72, 73, 43, 42), (74, 72, 42, 49), (75, 76, 45, 46), (73, 77, 48, 43), (78, 74, 49, 50), (79, 75, 46, 47), (76, 80, 44, 45), (81, 78, 50, 51), (77, 79, 47, 48), (80, 81, 51, 44), (62, 63, 52, 59), (64, 65, 55, 56), (66, 67, 58, 53), (68, 62, 59, 60), (69, 64, 56, 57), (65, 70, 54, 55), (71, 68, 60, 61), (67, 69, 57, 58), (70, 71, 61, 54), (63, 66, 53, 52), (42, 43, 66, 63), (44, 51, 71, 70), (48, 47, 69, 67), (51, 50, 68, 71), (45, 44, 70, 65), (47, 46, 64, 69), (50, 49, 62, 68), (43, 48, 67, 66), (46, 45, 65, 64), (49, 42, 63, 62), (52, 53, 58, 59), (57, 60, 59, 58), (56, 61, 60, 57), (54, 61, 56, 55), (34, 41, 81, 80), (38, 37, 79, 77), (41, 40, 78, 81), (35, 34, 80, 76), (37, 36, 75, 79), (40, 39, 74, 78), (33, 38, 77, 73), (36, 35, 76, 75), (39, 32, 72, 74), (32, 33, 73, 72), (82, 86, 87, 84), (84, 87, 85, 83), (91, 89, 90, 93), (93, 90, 88, 92), (96, 95, 109), (99, 98, 108), (102, 100, 107), (105, 104, 106), (97, 100, 102, 99), (99, 102, 101, 98), (94, 104, 105, 96), (96, 105, 103, 95), (20, 95, 7), (15, 88, 90, 16), (12, 18, 84, 83), (13, 85, 87, 19), (14, 21, 93, 92), (103, 105, 106), (18, 17, 106, 104), (101, 102, 107), (16, 101, 107, 17), (11, 17, 100), (106, 17, 103), (97, 99, 108), (21, 20, 108, 98), (99, 20, 108), (108, 20, 97), (20, 109, 95), (94, 96, 109), (19, 94, 109, 20)])
_uv = me_cube_002.uv_layers.new(name='UVMap')
_uv.uv.foreach_set('vector', [0.7966, 0.625, 0.625, 0.625, 0.625, 0.5926, 0.5324, 0.5, 0.5, 0.5, 0.5, 0.25, 0.5324, 0.25, 0.7966, 1.0, 0.6335, 1.0, 0.6335, 0.75, 0.7966, 0.75, 0.8358, 0.125, 0.7966, 0.125, 0.7966, 0.0625, 0.8358, 0.0625, 0.4349, 0.5, 0.4019, 0.5, 0.4019, 0.25, 0.4349, 0.25, 0.7966, 0.125, 0.625, 0.125, 0.625, 0.09263, 0.5981, 0.5, 0.5651, 0.5, 0.5651, 0.25, 0.5981, 0.25, 0.7966, 0.6875, 0.6272, 0.7424, 0.625, 0.7231, 0.6257, 0.6875, 0.8358, 0.75, 0.7966, 0.75, 0.7966, 0.6875, 0.8358, 0.6875, 0.8358, 0.6875, 0.7966, 0.6875, 0.7966, 0.625, 0.8358, 0.625, 0.8358, 0.625, 0.7966, 0.625, 0.7966, 0.5625, 0.8358, 0.5625, 0.7966, 0.5, 0.6335, 0.5, 0.6335, 0.25, 0.7966, 0.25, 0.7966, 0.1875, 0.6257, 0.254, 0.625, 0.2231, 0.6257, 0.1875, 0.7966, 0.0625, 0.625, 0.05988, 0.625, 0.02689, 0.6272, 0.007668, 0.7966, 0.125, 0.6255, 0.1792, 0.625, 0.1574, 0.5, 0.5, 0.4676, 0.5, 0.4676, 0.25, 0.5, 0.25, 0.7966, 0.5625, 0.625, 0.5599, 0.625, 0.5269, 0.6257, 0.5025, 0.8358, 0.1875, 0.7966, 0.1875, 0.7966, 0.125, 0.8358, 0.125, 0.8358, 0.25, 0.7966, 0.25, 0.7966, 0.1875, 0.8358, 0.1875, 0.8358, 0.0625, 0.7966, 0.0625, 0.7966, 5.96e-08, 0.8358, 5.96e-08, 0.8358, 0.5, 0.7966, 0.5, 0.7966, 0.25, 0.8358, 0.25, 0.8358, 0.5625, 0.7966, 0.5625, 0.7966, 0.5, 0.8358, 0.5, 0.8358, 1.0, 0.7966, 1.0, 0.7966, 0.75, 0.8358, 0.75, 0.875, 1.0, 0.8358, 1.0, 0.8358, 0.75, 0.875, 0.75, 0.875, 0.5625, 0.8358, 0.5625, 0.8358, 0.5, 0.875, 0.5, 0.875, 0.5, 0.8358, 0.5, 0.8358, 0.25, 0.875, 0.25, 0.875, 0.0625, 0.8358, 0.0625, 0.8358, 5.96e-08, 0.875, 1.192e-07, 0.875, 0.25, 0.8358, 0.25, 0.8358, 0.1875, 0.875, 0.1875, 0.875, 0.1875, 0.8358, 0.1875, 0.8358, 0.125, 0.875, 0.125, 0.875, 0.625, 0.8358, 0.625, 0.8358, 0.5625, 0.875, 0.5625, 0.875, 0.6875, 0.8358, 0.6875, 0.8358, 0.625, 0.875, 0.625, 0.875, 0.75, 0.8358, 0.75, 0.8358, 0.6875, 0.875, 0.6875, 0.875, 0.125, 0.8358, 0.125, 0.8358, 0.0625, 0.875, 0.0625, 0.6431, 0.8041, 0.4262, 0.9999, 0.4049, 0.8723, 0.5936, 0.6447, 0.0002905, 0.4983, 0.0002755, 0.4224, 0.03627, 0.4295, 0.03618, 0.4985, 0.875, 0.625, 0.875, 0.5625, 0.875, 0.5625, 0.875, 0.625, 8.018e-05, 0.5742, 0.0002905, 0.4983, 0.03618, 0.4985, 0.03611, 0.5674, 0.01748, 0.895, 8.018e-05, 0.5742, 0.03611, 0.5674, 0.03963, 0.8475, 0.01834, 0.1022, 0.4267, 8.018e-05, 0.4053, 0.1274, 0.04037, 0.1497, 0.4262, 0.9999, 0.01748, 0.895, 0.03963, 0.8475, 0.4049, 0.8723, 0.875, 0.6875, 0.875, 0.625, 0.875, 0.625, 0.875, 0.6875, 0.4267, 8.018e-05, 0.6431, 0.1959, 0.5936, 0.3549, 0.4053, 0.1274, 0.0002755, 0.4224, 0.01834, 0.1022, 0.04037, 0.1497, 0.03627, 0.4295, 0.07116, 0.2242, 0.3837, 0.2471, 0.3595, 0.3516, 0.09643, 0.2862, 0.08581, 0.4322, 0.07116, 0.2242, 0.09643, 0.2862, 0.141, 0.4365, 0.5225, 0.5874, 0.3834, 0.7523, 0.3593, 0.6477, 0.4634, 0.5553, 0.3837, 0.2471, 0.5225, 0.4121, 0.4635, 0.4439, 0.3595, 0.3516, 0.08626, 0.4987, 0.08581, 0.4322, 0.141, 0.4365, 0.1419, 0.4989, 0.527, 0.4997, 0.5225, 0.5874, 0.4634, 0.5553, 0.4652, 0.4996, 0.3834, 0.7523, 0.07059, 0.7732, 0.09599, 0.7113, 0.3593, 0.6477, 0.08565, 0.5651, 0.08626, 0.4987, 0.1419, 0.4989, 0.1408, 0.5614, 0.5225, 0.4121, 0.527, 0.4997, 0.4652, 0.4996, 0.4635, 0.4439, 0.07059, 0.7732, 0.08565, 0.5651, 0.1408, 0.5614, 0.09599, 0.7113, 0.1616, 0.4384, 0.1151, 0.3172, 0.1447, 0.3635, 0.211, 0.4473, 0.4413, 0.5417, 0.3488, 0.6137, 0.3247, 0.5673, 0.3926, 0.5281, 0.349, 0.3855, 0.4414, 0.4575, 0.3925, 0.4709, 0.3249, 0.4317, 0.1635, 0.499, 0.1616, 0.4384, 0.211, 0.4473, 0.2102, 0.4996, 0.4418, 0.4996, 0.4413, 0.5417, 0.3926, 0.5281, 0.3924, 0.5, 0.3488, 0.6137, 0.1147, 0.6805, 0.1443, 0.6345, 0.3247, 0.5673, 0.1613, 0.5596, 0.1635, 0.499, 0.2102, 0.4996, 0.2104, 0.5514, 0.4414, 0.4575, 0.4418, 0.4996, 0.3924, 0.5, 0.3925, 0.4709, 0.1147, 0.6805, 0.1613, 0.5596, 0.2104, 0.5514, 0.1443, 0.6345, 0.1151, 0.3172, 0.349, 0.3855, 0.3249, 0.4317, 0.1447, 0.3635, 0.09643, 0.2862, 0.3595, 0.3516, 0.349, 0.3855, 0.1151, 0.3172, 0.09599, 0.7113, 0.1408, 0.5614, 0.1613, 0.5596, 0.1147, 0.6805, 0.4635, 0.4439, 0.4652, 0.4996, 0.4418, 0.4996, 0.4414, 0.4575, 0.1408, 0.5614, 0.1419, 0.4989, 0.1635, 0.499, 0.1613, 0.5596, 0.3593, 0.6477, 0.09599, 0.7113, 0.1147, 0.6805, 0.3488, 0.6137, 0.4652, 0.4996, 0.4634, 0.5553, 0.4413, 0.5417, 0.4418, 0.4996, 0.1419, 0.4989, 0.141, 0.4365, 0.1616, 0.4384, 0.1635, 0.499, 0.3595, 0.3516, 0.4635, 0.4439, 0.4414, 0.4575, 0.349, 0.3855, 0.4634, 0.5553, 0.3593, 0.6477, 0.3488, 0.6137, 0.4413, 0.5417, 0.141, 0.4365, 0.09643, 0.2862, 0.1151, 0.3172, 0.1616, 0.4384, 0.1447, 0.3635, 0.3249, 0.4317, 0.3925, 0.4709, 0.211, 0.4473, 0.3924, 0.5, 0.2102, 0.4996, 0.211, 0.4473, 0.3925, 0.4709, 0.3926, 0.5281, 0.2104, 0.5514, 0.2102, 0.4996, 0.3924, 0.5, 0.1443, 0.6345, 0.2104, 0.5514, 0.3926, 0.5281, 0.3247, 0.5673, 0.03963, 0.8475, 0.03611, 0.5674, 0.08565, 0.5651, 0.07059, 0.7732, 0.5936, 0.3549, 0.6112, 0.4998, 0.527, 0.4997, 0.5225, 0.4121, 0.03611, 0.5674, 0.03618, 0.4985, 0.08626, 0.4987, 0.08565, 0.5651, 0.4049, 0.8723, 0.03963, 0.8475, 0.07059, 0.7732, 0.3834, 0.7523, 0.6112, 0.4998, 0.5936, 0.6447, 0.5225, 0.5874, 0.527, 0.4997, 0.03618, 0.4985, 0.03627, 0.4295, 0.08581, 0.4322, 0.08626, 0.4987, 0.4053, 0.1274, 0.5936, 0.3549, 0.5225, 0.4121, 0.3837, 0.2471, 0.5936, 0.6447, 0.4049, 0.8723, 0.3834, 0.7523, 0.5225, 0.5874, 0.03627, 0.4295, 0.04037, 0.1497, 0.07116, 0.2242, 0.08581, 0.4322, 0.04037, 0.1497, 0.4053, 0.1274, 0.3837, 0.2471, 0.07116, 0.2242, 0.4019, 0.25, 0.4019, 0.5, 0.375, 0.5, 0.375, 0.2599, 0.625, 0.9901, 0.625, 0.75, 0.6335, 0.75, 0.6335, 1.0, 0.5981, 0.5, 0.5981, 0.25, 0.6257, 0.254, 0.6257, 0.5025, 0.6257, 0.5025, 0.6257, 0.254, 0.6335, 0.25, 0.6335, 0.5, 0.4457, 0.5, 0.4676, 0.5, 0.4471, 0.4995, 0.5543, 0.5, 0.5625, 0.4992, 0.5541, 0.4994, 0.5543, 0.25, 0.5324, 0.25, 0.5542, 0.25, 0.6252, 0.0625, 0.6257, 0.0625, 0.6287, 0.07388, 0.5324, 0.5, 0.5324, 0.25, 0.5625, 0.25, 0.5625, 0.4985, 0.5625, 0.4985, 0.5625, 0.25, 0.5651, 0.25, 0.5651, 0.5, 0.4349, 0.5, 0.4349, 0.25, 0.4375, 0.25, 0.4375, 0.4985, 0.4375, 0.4985, 0.4375, 0.25, 0.4676, 0.25, 0.4676, 0.5, 0.7966, 0.625, 0.625, 0.6574, 0.625, 0.625, 0.7966, 0.25, 0.6335, 0.25, 0.6257, 0.254, 0.7966, 0.1875, 0.7966, 5.96e-08, 0.7966, 0.0625, 0.6272, 0.007668, 0.6335, 2.969e-09, 0.7966, 0.75, 0.6335, 0.75, 0.6272, 0.7424, 0.7966, 0.6875, 0.7966, 0.5, 0.7966, 0.5625, 0.6257, 0.5025, 0.6335, 0.5, 0.6354, 0.09916, 0.6252, 0.0625, 0.6287, 0.07388, 0.7966, 0.0625, 0.7966, 0.125, 0.6255, 0.07185, 0.6257, 0.0625, 0.5625, 0.25, 0.5543, 0.25, 0.5542, 0.25, 0.7966, 0.1875, 0.6257, 0.1875, 0.6255, 0.1792, 0.7966, 0.125, 0.625, 0.125, 0.7966, 0.125, 0.625, 0.1574, 0.6255, 0.07185, 0.7966, 0.125, 0.625, 0.09263, 0.5324, 0.5, 0.5543, 0.5, 0.5541, 0.4994, 0.7966, 0.5625, 0.7966, 0.625, 0.6255, 0.5709, 0.6257, 0.5625, 0.5543, 0.5, 0.7966, 0.625, 0.6255, 0.5709, 0.6255, 0.5709, 0.7966, 0.625, 0.625, 0.5926, 0.7966, 0.625, 0.6255, 0.6779, 0.625, 0.6574, 0.4375, 0.4992, 0.4457, 0.5, 0.4471, 0.4995, 0.7966, 0.6875, 0.6257, 0.6875, 0.6255, 0.6779, 0.7966, 0.625])
me_cube_002.materials.append(mat_table)
me_cube_002.use_remesh_fix_poles = True
me_cube_002.use_remesh_preserve_attributes = False
me_cube_002.use_mirror_vertex_groups = False
me_cube_002.update()
me_cube_003 = bpy.data.meshes.new('Cube.003')
me_cube_003.from_pydata([(-0.302, 0.6485, -0.02873), (0.4516, 0.2433, -0.02873), (0.2658, 0.2579, -0.02873), (0.0617, 0.3677, -0.02873), (-0.1424, 0.4774, -0.02873), (-0.1038, 0.6057, -0.02873), (0.08461, 0.5044, -0.02873), (0.273, 0.4031, -0.02873), (-0.3276, 0.5676, 4.473), (0.4481, 0.1504, 4.473), (0.2527, 0.1797, 3.388), (0.04859, 0.2894, 3.388), (-0.1555, 0.3992, 3.388), (-0.1629, 0.5599, 5.63), (0.07267, 0.4332, 5.63), (0.3082, 0.3065, 5.63), (-0.3782, 0.1935, 5.464), (0.3753, -0.2117, 5.464), (0.186, -0.1162, 6.279), (-0.002379, -0.01485, 6.279), (-0.1908, 0.08645, 6.279), (-0.1885, 0.0999, 4.374), (-0.0001253, -0.0014, 4.374), (0.1883, -0.1027, 4.374), (-0.4052, -0.3576, 5.39), (0.2285, -0.6984, 5.39), (0.06927, -0.6181, 6.076), (-0.08915, -0.5329, 6.076), (-0.2476, -0.4477, 6.076), (-0.2457, -0.4364, 4.474), (-0.08725, -0.5216, 4.474), (0.07117, -0.6067, 4.474), (-0.3064, -0.6066, 5.232), (0.06953, -0.8087, 5.232), (-0.02493, -0.7611, 5.638), (-0.1189, -0.7105, 5.638), (-0.2129, -0.66, 5.638), (-0.2442, -0.5361, 4.529), (0.03757, -0.6987, 5.962), (0.18, -0.7705, 5.349), (-0.3869, -0.4657, 5.349), (-0.2459, -0.5462, 5.962), (-0.1025, -0.6123, 4.529), (-0.1042, -0.6224, 5.962), (0.03927, -0.6885, 4.529), (-0.4105, -0.07213, 5.45), (-0.2264, -0.163, 4.393), (0.1369, -0.3726, 6.241), (0.3207, -0.4653, 5.45), (-0.2286, -0.176, 6.241), (-0.04365, -0.2613, 4.393), (-0.04584, -0.2743, 6.241), (0.1391, -0.3595, 4.393), (-0.1971, 0.583, -19.51), (-0.2508, 0.664, -19.54), (-0.2397, 0.6126, -19.53), (0.3439, 0.2921, -19.51), (0.3886, 0.2747, -19.53), (0.2782, 0.4345, -21.8), (0.2069, 0.3996, -21.73), (0.2527, 0.3966, -21.78), (0.08985, 0.5358, -21.8), (0.0786, 0.4686, -21.73), (0.08192, 0.4884, -21.78), (-0.04974, 0.5376, -21.73), (-0.09853, 0.6371, -21.8), (-0.08888, 0.5802, -21.78), (-0.3137, 0.5786, -0.02873), (-0.2602, 0.4996, -0.02873), (-0.3026, 0.5278, -0.02873), (0.3709, 0.1603, -0.02873), (0.4399, 0.1734, -0.02873), (0.415, 0.1419, -0.02873), (0.438, 0.09825, 2.648), (0.3715, 0.07983, 2.873), (0.4145, 0.06545, 2.705), (-0.3352, 0.5141, 2.648), (-0.2853, 0.433, 2.873), (-0.3257, 0.4635, 2.705), (-0.376, 0.2064, 3.641), (-0.3708, 0.2038, 3.606), (0.3775, -0.1988, 3.641), (0.3723, -0.1958, 3.606), (-0.385, -0.3568, 3.868), (-0.4034, -0.3469, 3.875), (-0.398, -0.3496, 3.837), (0.2119, -0.6778, 3.868), (0.2303, -0.6877, 3.875), (0.225, -0.6845, 3.837), (-0.278, -0.5699, 4.392), (-0.3187, -0.577, 4.36), (-0.3012, -0.5844, 4.337), (0.05711, -0.7501, 4.392), (0.08889, -0.7961, 4.36), (0.07203, -0.7851, 4.337), (-0.2645, -0.6255, 4.758), (-0.2264, -0.6004, 4.616), (-0.2315, -0.6297, 4.687), (-0.1179, -0.7043, 4.758), (-0.1109, -0.6628, 4.617), (-0.1158, -0.692, 4.688), (0.004652, -0.7247, 4.616), (0.02875, -0.7832, 4.758), (-7.796e-05, -0.7541, 4.687), (-0.3815, -0.3757, 3.891), (-0.3853, -0.4562, 4.006), (-0.3841, -0.4324, 3.935), (0.1816, -0.7611, 4.006), (0.2032, -0.6901, 3.891), (0.188, -0.74, 3.935), (-0.4084, -0.05967, 3.685), (-0.4031, -0.06225, 3.649), (0.3048, -0.4431, 3.68), (0.3175, -0.4498, 3.649), (-0.2433, 0.7133, -18.93), (-0.2443, 0.7045, -19.36), (0.4236, 0.3567, -18.93), (0.4158, 0.3195, -19.54), (0.4209, 0.3474, -19.36), (-0.09367, 0.6661, -21.8), (-0.05143, 0.6877, -21.76), (-0.07846, 0.6894, -21.79), (0.09471, 0.5648, -21.8), (0.1015, 0.6055, -21.76), (0.09955, 0.5936, -21.79), (0.2545, 0.5232, -21.76), (0.2831, 0.4635, -21.8), (0.2776, 0.4979, -21.79), (-0.3518, 0.351, 5.469), (-0.3103, 0.4984, 5.341), (-0.3321, 0.4391, 5.433), (0.4123, 0.1098, 5.341), (0.4017, -0.05422, 5.469), (0.4124, 0.03881, 5.433), (0.2218, 0.09748, 6.295), (0.253, 0.2252, 6.175), (0.2385, 0.1798, 6.263), (0.03343, 0.1989, 6.295), (0.05559, 0.3312, 6.175), (0.04744, 0.2826, 6.263), (-0.1418, 0.4375, 6.175), (-0.155, 0.3001, 6.295), (-0.1436, 0.3853, 6.263), (-0.1052, 0.2761, 4.249), (-0.1813, 0.1886, 4.369), (-0.1552, 0.2602, 4.331), (0.01411, 0.08359, 4.369), (0.03377, 0.201, 4.253), (0.02724, 0.1619, 4.332), (0.2095, -0.0215, 4.369), (0.1729, 0.1266, 4.249), (0.2097, 0.06391, 4.331), (-0.3368, 0.5031, 3.532), (-0.3632, 0.2938, 3.624), (-0.3488, 0.4005, 3.588), (-0.3388, 0.2502, 3.623), (-0.2355, 0.3677, 3.524), (-0.2942, 0.324, 3.584), (-0.3354, 0.3766, 3.439), (-0.3593, 0.2572, 3.594), (-0.3431, 0.3351, 3.539), (0.3098, 0.07452, 3.524), (0.3599, -0.1255, 3.623), (0.3454, -0.01998, 3.584), (0.3937, -0.1132, 3.624), (0.436, 0.08749, 3.532), (0.4145, -0.009998, 3.588), (0.3792, -0.1399, 3.594), (0.3959, -0.01662, 3.439), (0.3896, -0.05888, 3.539)], [], [(117, 126, 58), (116, 117, 71), (2, 59, 62, 3), (119, 54, 65), (11, 3, 4, 12), (137, 134, 18, 19), (70, 56, 59, 2), (3, 62, 64, 4), (76, 67, 0, 8), (8, 0, 5, 13), (13, 5, 6, 14), (14, 6, 7, 15), (5, 120, 123, 6), (6, 123, 125, 7), (54, 115, 114), (122, 119, 65, 61), (126, 122, 61, 58), (10, 2, 3, 11), (9, 1, 71, 73), (74, 70, 2, 10), (79, 16, 45, 110), (15, 7, 1, 9), (12, 4, 68, 77), (147, 11, 12, 143), (134, 132, 17, 18), (162, 149, 23, 81), (131, 9, 73, 165), (80, 159, 153, 79), (161, 74, 10, 150), (141, 137, 19, 20), (146, 144, 21, 22), (128, 141, 20, 16), (143, 12, 77, 156), (132, 164, 81, 17), (144, 155, 79, 21), (138, 14, 15, 135), (150, 10, 11, 147), (7, 125, 116, 1), (149, 146, 22, 23), (135, 15, 9, 131), (140, 13, 14, 138), (153, 128, 16, 79), (4, 64, 53, 68), (25, 87, 107, 39), (29, 83, 104, 37), (47, 48, 25, 26), (45, 49, 28, 24), (50, 46, 29, 30), (51, 47, 26, 27), (86, 31, 44, 108), (52, 50, 30, 31), (49, 51, 27, 28), (90, 32, 36, 95), (105, 40, 32, 90), (38, 39, 33, 34), (40, 41, 36, 32), (34, 102, 98, 35), (43, 38, 34, 35), (35, 98, 95, 36), (41, 43, 35, 36), (39, 107, 93, 33), (93, 102, 34, 33), (46, 110, 83, 29), (112, 52, 31, 86), (28, 27, 43, 41), (31, 30, 42, 44), (48, 112, 87, 25), (27, 26, 38, 43), (30, 29, 37, 42), (24, 28, 41, 40), (26, 25, 39, 38), (110, 45, 24, 84), (37, 104, 89, 96), (42, 37, 96, 99), (44, 42, 99, 101), (108, 44, 101, 92), (84, 24, 40, 105), (20, 19, 51, 49), (23, 22, 50, 52), (81, 23, 52, 112), (19, 18, 47, 51), (22, 21, 46, 50), (16, 20, 49, 45), (18, 17, 48, 47), (17, 81, 112, 48), (21, 79, 110, 46), (68, 53, 55, 69), (69, 55, 54, 67), (82, 167, 162, 81), (65, 54, 55, 66), (66, 55, 53, 64), (117, 58, 60, 57), (57, 60, 59, 56), (58, 61, 63, 60), (60, 63, 62, 59), (61, 65, 66, 63), (63, 66, 64, 62), (77, 68, 69, 78), (78, 69, 67, 76), (56, 70, 72, 57), (57, 72, 71, 117), (70, 74, 75, 72), (72, 75, 73, 71), (74, 161, 168, 75), (79, 155, 159, 80), (75, 168, 165, 73), (81, 164, 167, 82), (156, 77, 78, 158), (158, 78, 76, 152), (111, 79, 110), (112, 86, 88, 113), (113, 88, 87, 112), (102, 93, 94, 103), (103, 94, 92, 101), (90, 95, 97, 91), (91, 97, 96, 89), (95, 98, 100, 97), (97, 100, 99, 96), (98, 102, 103, 100), (100, 103, 101, 99), (105, 90, 91, 106), (106, 91, 89, 104), (108, 92, 94, 109), (109, 94, 93, 107), (84, 105, 106, 85), (85, 106, 104, 83), (86, 108, 109, 88), (88, 109, 107, 87), (83, 110, 111, 85), (85, 111, 110, 84), (81, 113, 82), (152, 76, 8, 129), (126, 117, 118, 127), (127, 118, 116, 125), (54, 119, 121, 115), (115, 121, 120, 114), (119, 122, 124, 121), (121, 124, 123, 120), (122, 126, 127, 124), (124, 127, 125, 123), (0, 114, 120, 5), (141, 128, 130, 142), (142, 130, 129, 140), (132, 134, 136, 133), (133, 136, 135, 131), (134, 137, 139, 136), (136, 139, 138, 135), (137, 141, 142, 139), (139, 142, 140, 138), (144, 146, 148, 145), (145, 148, 147, 143), (146, 149, 151, 148), (148, 151, 150, 147), (162, 167, 169, 163), (163, 169, 168, 161), (167, 164, 166, 169), (169, 166, 165, 168), (159, 155, 157, 160), (160, 157, 156, 158), (153, 159, 160, 154), (154, 160, 158, 152), (152, 129, 130, 154), (154, 130, 128, 153), (155, 144, 145, 157), (157, 145, 143, 156), (131, 165, 166, 133), (133, 166, 164, 132), (149, 162, 163, 151), (151, 163, 161, 150), (129, 8, 13, 140), (71, 1, 116), (116, 118, 117), (0, 67, 114), (67, 54, 114), (111, 80, 79), (81, 112, 113)])
_uv = me_cube_003.uv_layers.new(name='UVMap')
_uv.uv.foreach_set('vector', [0.4584, 0.5, 0.4668, 0.5877, 0.4227, 0.5877, 0.5289, 0.4924, 0.4363, 0.5, 0.4227, 0.2592, 0.2691, 0.2592, 0.2526, 0.4992, 0.2172, 0.4992, 0.2172, 0.2592, 0.4668, 0.7631, 0.4363, 0.8509, 0.4227, 0.7631, 0.2172, 0.2042, 0.2172, 0.2592, 0.1652, 0.2592, 0.1652, 0.2042, 0.6328, 0.1491, 0.5808, 0.1491, 0.5808, 0.1491, 0.6328, 0.1491, 0.3027, 0.2592, 0.2983, 0.4886, 0.249, 0.4896, 0.2691, 0.2592, 0.2172, 0.2592, 0.2172, 0.4992, 0.1818, 0.4992, 0.1652, 0.2592, 0.8557, 0.2137, 0.8429, 0.2592, 0.7367, 0.2592, 0.7367, 0.2042, 0.7367, 0.2042, 0.7367, 0.2592, 0.6847, 0.2592, 0.6847, 0.2042, 0.6847, 0.2042, 0.6847, 0.2592, 0.6328, 0.2592, 0.6328, 0.2042, 0.6328, 0.2042, 0.6328, 0.2592, 0.5808, 0.2592, 0.5808, 0.2042, 0.6847, 0.2592, 0.675, 0.4995, 0.6328, 0.4995, 0.6328, 0.2592, 0.6328, 0.2592, 0.6328, 0.4995, 0.5906, 0.4995, 0.5808, 0.2592, 0.8071, 0.5, 0.7582, 0.4978, 0.7398, 0.4924, 0.4668, 0.6754, 0.4668, 0.7631, 0.4227, 0.7631, 0.4227, 0.6754, 0.4668, 0.5877, 0.4668, 0.6754, 0.4227, 0.6754, 0.4227, 0.5877, 0.2691, 0.2042, 0.2691, 0.2592, 0.2172, 0.2592, 0.2172, 0.2042, 0.5289, 0.2042, 0.5289, 0.2592, 0.4227, 0.2592, 0.4099, 0.2137, 0.3043, 0.2042, 0.3027, 0.2592, 0.2691, 0.2592, 0.2691, 0.2042, 0.05614, 0.1488, 0.4053, 0.1274, 0.3837, 0.2471, 0.0853, 0.2252, 0.5808, 0.2042, 0.5808, 0.2592, 0.5289, 0.2592, 0.5289, 0.2042, 0.1652, 0.2042, 0.1652, 0.2592, 0.1317, 0.2592, 0.1301, 0.2042, 0.2172, 0.1553, 0.2172, 0.2042, 0.1652, 0.2042, 0.1818, 0.1555, 0.6264, 0.7504, 0.4175, 0.9478, 0.4049, 0.8723, 0.5936, 0.6447, 0.02955, 0.8391, 0.02009, 0.5705, 0.03611, 0.5674, 0.0393, 0.8211, 0.5505, 0.1673, 0.5289, 0.2042, 0.3643, 0.2262, 0.4207, 0.203, 0.0408, 0.1508, 0.03317, 0.1343, 0.04367, 0.1173, 0.05614, 0.1488, 0.2898, 0.178, 0.3043, 0.2042, 0.2691, 0.2042, 0.2569, 0.1663, 0.6847, 0.1491, 0.6328, 0.1491, 0.6328, 0.1491, 0.6847, 0.1491, 0.02022, 0.4984, 0.02027, 0.4263, 0.03627, 0.4295, 0.03618, 0.4985, 0.4179, 0.05206, 0.6264, 0.2494, 0.5936, 0.3549, 0.4053, 0.1274, 0.1774, 0.1663, 0.1652, 0.2042, 0.1301, 0.2042, 0.1446, 0.178, 0.4175, 0.9478, 0.04288, 0.88, 0.05542, 0.8486, 0.4049, 0.8723, 0.02027, 0.4263, 0.03027, 0.158, 0.03998, 0.1761, 0.03627, 0.4295, 0.6328, 0.1596, 0.6328, 0.2042, 0.5808, 0.2042, 0.5808, 0.1597, 0.2526, 0.1555, 0.2691, 0.2042, 0.2172, 0.2042, 0.2172, 0.1553, 0.5808, 0.2592, 0.5921, 0.4941, 0.5289, 0.4924, 0.5289, 0.2592, 0.02009, 0.5705, 0.02022, 0.4984, 0.03618, 0.4985, 0.03611, 0.5674, 0.5808, 0.1597, 0.5808, 0.2042, 0.5289, 0.2042, 0.5371, 0.1663, 0.6847, 0.1597, 0.6847, 0.2042, 0.6328, 0.2042, 0.6328, 0.1596, 0.04367, 0.1173, 0.4179, 0.05206, 0.4053, 0.1274, 0.05614, 0.1488, 0.1652, 0.2592, 0.1854, 0.4896, 0.1361, 0.4886, 0.1317, 0.2592, 0.3593, 0.6477, 0.1102, 0.7079, 0.1294, 0.6763, 0.3488, 0.6137, 0.141, 0.4365, 0.1016, 0.3036, 0.1049, 0.3092, 0.1616, 0.4384, 0.5225, 0.5874, 0.3834, 0.7523, 0.3593, 0.6477, 0.4634, 0.5553, 0.3837, 0.2471, 0.5225, 0.4121, 0.4635, 0.4439, 0.3595, 0.3516, 0.08626, 0.4987, 0.08581, 0.4323, 0.141, 0.4365, 0.1419, 0.4989, 0.527, 0.4997, 0.5225, 0.5874, 0.4634, 0.5553, 0.4652, 0.4996, 0.1012, 0.6939, 0.1408, 0.5614, 0.1613, 0.5596, 0.1045, 0.6884, 0.08565, 0.5651, 0.08626, 0.4987, 0.1419, 0.4989, 0.1408, 0.5614, 0.5225, 0.4121, 0.527, 0.4997, 0.4652, 0.4996, 0.4635, 0.4439, 0.1613, 0.36, 0.3249, 0.4317, 0.3925, 0.4709, 0.2303, 0.4201, 0.1298, 0.3215, 0.349, 0.3855, 0.3249, 0.4317, 0.1642, 0.364, 0.4413, 0.5417, 0.3488, 0.6137, 0.3247, 0.5673, 0.3926, 0.5281, 0.349, 0.3855, 0.4414, 0.4575, 0.3925, 0.4709, 0.3249, 0.4317, 0.3926, 0.5281, 0.2239, 0.5769, 0.2235, 0.4996, 0.3924, 0.5, 0.4418, 0.4996, 0.4413, 0.5417, 0.3926, 0.5281, 0.3924, 0.5, 0.3924, 0.5, 0.2235, 0.4996, 0.2247, 0.4216, 0.3925, 0.4709, 0.4414, 0.4575, 0.4418, 0.4996, 0.3924, 0.5, 0.3925, 0.4709, 0.3488, 0.6137, 0.1294, 0.6763, 0.1638, 0.6341, 0.3247, 0.5673, 0.161, 0.638, 0.2299, 0.5785, 0.3926, 0.5281, 0.3247, 0.5673, 0.08581, 0.4323, 0.0726, 0.2446, 0.1016, 0.3036, 0.141, 0.4365, 0.07208, 0.7527, 0.08565, 0.5651, 0.1408, 0.5614, 0.1012, 0.6939, 0.4635, 0.4439, 0.4652, 0.4996, 0.4418, 0.4996, 0.4414, 0.4575, 0.1408, 0.5614, 0.1419, 0.4989, 0.1635, 0.499, 0.1613, 0.5596, 0.3834, 0.7523, 0.08475, 0.7723, 0.1102, 0.7079, 0.3593, 0.6477, 0.4652, 0.4996, 0.4634, 0.5553, 0.4413, 0.5417, 0.4418, 0.4996, 0.1419, 0.4989, 0.141, 0.4365, 0.1616, 0.4384, 0.1635, 0.499, 0.3595, 0.3516, 0.4635, 0.4439, 0.4414, 0.4575, 0.349, 0.3855, 0.4634, 0.5553, 0.3593, 0.6477, 0.3488, 0.6137, 0.4413, 0.5417, 0.0853, 0.2252, 0.3837, 0.2471, 0.3595, 0.3516, 0.1106, 0.2897, 0.1616, 0.4384, 0.1083, 0.3336, 0.1575, 0.3978, 0.1887, 0.4433, 0.1635, 0.499, 0.1616, 0.4384, 0.1887, 0.4433, 0.1892, 0.4993, 0.1613, 0.5596, 0.1635, 0.499, 0.1892, 0.4993, 0.1882, 0.5551, 0.1079, 0.6639, 0.1613, 0.5596, 0.1882, 0.5551, 0.1572, 0.6003, 0.1106, 0.2897, 0.3595, 0.3516, 0.349, 0.3855, 0.1298, 0.3215, 0.5936, 0.3549, 0.6112, 0.4998, 0.527, 0.4997, 0.5225, 0.4121, 0.03611, 0.5674, 0.03618, 0.4985, 0.08626, 0.4987, 0.08565, 0.5651, 0.0393, 0.8211, 0.03611, 0.5674, 0.08565, 0.5651, 0.07208, 0.7527, 0.6112, 0.4998, 0.5936, 0.6447, 0.5225, 0.5874, 0.527, 0.4997, 0.03618, 0.4985, 0.03627, 0.4295, 0.08581, 0.4323, 0.08626, 0.4987, 0.4053, 0.1274, 0.5936, 0.3549, 0.5225, 0.4121, 0.3837, 0.2471, 0.5936, 0.6447, 0.4049, 0.8723, 0.3834, 0.7523, 0.5225, 0.5874, 0.4049, 0.8723, 0.05542, 0.8486, 0.08475, 0.7723, 0.3834, 0.7523, 0.03627, 0.4295, 0.03998, 0.1761, 0.0726, 0.2446, 0.08581, 0.4323, 0.1317, 0.2592, 0.1361, 0.4886, 0.1133, 0.4999, 0.1133, 0.2592, 0.9445, 0.2592, 0.9445, 0.4999, 0.8293, 0.5, 0.8429, 0.2592, 0.04007, 0.8464, 0.0324, 0.8629, 0.02955, 0.8391, 0.0393, 0.8211, 0.4227, 0.7631, 0.4363, 0.8509, 0.3211, 0.8509, 0.3211, 0.7639, 0.1648, 0.5, 0.1133, 0.5, 0.1361, 0.4886, 0.1854, 0.4896, 0.4363, 0.5, 0.4227, 0.5877, 0.3211, 0.587, 0.3211, 0.5, 0.3211, 0.5, 0.2696, 0.5, 0.249, 0.4896, 0.2983, 0.4886, 0.4227, 0.5877, 0.4227, 0.6754, 0.3211, 0.6754, 0.3211, 0.5959, 0.2643, 0.5, 0.2172, 0.5, 0.2172, 0.4992, 0.2526, 0.4992, 0.4227, 0.6754, 0.4227, 0.7631, 0.3211, 0.755, 0.3211, 0.6754, 0.2172, 0.5, 0.1701, 0.5, 0.1818, 0.4992, 0.2172, 0.4992, 0.1301, 0.2042, 0.1317, 0.2592, 0.1133, 0.2592, 0.1133, 0.2042, 0.9445, 0.2042, 0.9445, 0.2592, 0.8429, 0.2592, 0.8557, 0.2137, 0.2983, 0.4886, 0.3027, 0.2592, 0.3211, 0.2592, 0.3211, 0.4999, 0.3211, 0.4999, 0.3211, 0.2592, 0.4227, 0.2592, 0.4363, 0.5, 0.3027, 0.2592, 0.3043, 0.2042, 0.3211, 0.2019, 0.3211, 0.2592, 0.3211, 0.2592, 0.3211, 0.2019, 0.4099, 0.2137, 0.4227, 0.2592, 0.3043, 0.2042, 0.2801, 0.1828, 0.3211, 0.1572, 0.3211, 0.2019, 0.03998, 0.1761, 0.03027, 0.158, 0.03317, 0.1343, 0.0408, 0.1508, 0.3211, 0.2019, 0.3211, 0.1572, 0.4522, 0.2154, 0.3643, 0.2262, 0.05542, 0.8486, 0.04289, 0.88, 0.0324, 0.8629, 0.04007, 0.8464, 0.1543, 0.1833, 0.1301, 0.2042, 0.1133, 0.1996, 0.1133, 0.1569, 0.9445, 0.1569, 0.9445, 0.1996, 0.9013, 0.2262, 0.8133, 0.216, 0.0722, 0.2267, 0.05614, 0.1488, 0.0853, 0.2252, 0.07208, 0.7527, 0.1012, 0.6939, 0.09825, 0.7076, 0.07164, 0.7707, 0.07164, 0.7707, 0.09825, 0.7076, 0.1102, 0.7079, 0.08475, 0.7723, 0.2299, 0.5785, 0.161, 0.638, 0.1486, 0.6292, 0.2099, 0.552, 0.2099, 0.552, 0.1486, 0.6292, 0.1572, 0.6003, 0.1882, 0.5551, 0.1613, 0.36, 0.2303, 0.4201, 0.2105, 0.4467, 0.149, 0.3689, 0.149, 0.3689, 0.2105, 0.4467, 0.1887, 0.4433, 0.1575, 0.3978, 0.2247, 0.4216, 0.2235, 0.4996, 0.2102, 0.4996, 0.2105, 0.4467, 0.2105, 0.4467, 0.2102, 0.4996, 0.1892, 0.4993, 0.1887, 0.4433, 0.2235, 0.4996, 0.2239, 0.5769, 0.2099, 0.552, 0.2102, 0.4996, 0.2102, 0.4996, 0.2099, 0.552, 0.1882, 0.5551, 0.1892, 0.4993, 0.1298, 0.3215, 0.1642, 0.364, 0.149, 0.3689, 0.1155, 0.3179, 0.1155, 0.3179, 0.149, 0.3689, 0.1575, 0.3978, 0.1083, 0.3336, 0.1079, 0.6639, 0.1572, 0.6003, 0.1486, 0.6292, 0.1151, 0.6798, 0.1151, 0.6798, 0.1486, 0.6292, 0.1638, 0.6341, 0.1294, 0.6763, 0.1106, 0.2897, 0.1298, 0.3215, 0.1155, 0.3179, 0.09869, 0.2899, 0.09869, 0.2899, 0.1155, 0.3179, 0.1049, 0.3092, 0.1016, 0.3036, 0.1012, 0.6939, 0.1045, 0.6884, 0.1151, 0.6798, 0.09825, 0.7076, 0.09825, 0.7076, 0.1151, 0.6798, 0.1294, 0.6763, 0.1102, 0.7079, 0.1016, 0.3036, 0.0726, 0.2446, 0.0722, 0.2267, 0.09869, 0.2899, 0.09869, 0.2899, 0.0722, 0.2267, 0.0853, 0.2252, 0.1106, 0.2897, 0.0393, 0.8211, 0.07164, 0.7707, 0.04007, 0.8464, 0.8448, 0.203, 0.9013, 0.2262, 0.7367, 0.2042, 0.7151, 0.1673, 0.4668, 0.5877, 0.4584, 0.5, 0.5289, 0.5, 0.5289, 0.5872, 0.5806, 0.5, 0.5289, 0.5, 0.5289, 0.4924, 0.5921, 0.4941, 0.4584, 0.8509, 0.4668, 0.7631, 0.5289, 0.7636, 0.5289, 0.8509, 0.7367, 0.5, 0.685, 0.5, 0.6735, 0.4941, 0.7367, 0.4924, 0.4668, 0.7631, 0.4668, 0.6754, 0.5289, 0.6754, 0.5289, 0.7583, 0.6819, 0.5, 0.6328, 0.5, 0.6328, 0.4995, 0.675, 0.4995, 0.4668, 0.6754, 0.4668, 0.5877, 0.5289, 0.5925, 0.5289, 0.6754, 0.6328, 0.5, 0.5837, 0.5, 0.5906, 0.4995, 0.6328, 0.4995, 0.7367, 0.2592, 0.7367, 0.4924, 0.6735, 0.4941, 0.6847, 0.2592, 0.6264, 0.2494, 0.4179, 0.05206, 0.4267, 8.018e-05, 0.6326, 0.1864, 0.6872, 0.1491, 0.7367, 0.1491, 0.7285, 0.1663, 0.6847, 0.1597, 0.4175, 0.9478, 0.6264, 0.7504, 0.6326, 0.8135, 0.4262, 0.9999, 0.5289, 0.1491, 0.5783, 0.1491, 0.5808, 0.1597, 0.5371, 0.1663, 0.5808, 0.1491, 0.6328, 0.1491, 0.6328, 0.1491, 0.5808, 0.1491, 0.5808, 0.1491, 0.6328, 0.1491, 0.6328, 0.1596, 0.5808, 0.1597, 0.6328, 0.1491, 0.6847, 0.1491, 0.6847, 0.1491, 0.6328, 0.1491, 0.6328, 0.1491, 0.6847, 0.1491, 0.6847, 0.1597, 0.6328, 0.1596, 0.02027, 0.4263, 0.02022, 0.4984, 0.0002907, 0.4983, 0.0002776, 0.4304, 0.1707, 0.1491, 0.2172, 0.1491, 0.2172, 0.1553, 0.1818, 0.1555, 0.02022, 0.4984, 0.02009, 0.5705, 0.0001025, 0.5662, 0.0002907, 0.4983, 0.2172, 0.1491, 0.2636, 0.1491, 0.2526, 0.1555, 0.2172, 0.1553, 0.02955, 0.8391, 0.0324, 0.8629, 0.01748, 0.895, 0.01219, 0.8712, 0.3078, 0.1574, 0.3211, 0.1491, 0.3211, 0.1572, 0.2801, 0.1828, 0.0324, 0.8629, 0.04289, 0.88, 0.02511, 0.9142, 0.01748, 0.895, 0.3211, 0.1491, 0.3547, 0.1641, 0.4522, 0.2154, 0.3211, 0.1572, 0.03317, 0.1343, 0.03027, 0.158, 0.013, 0.1258, 0.01834, 0.1022, 0.1133, 0.1491, 0.1265, 0.1574, 0.1543, 0.1833, 0.1133, 0.1569, 0.04367, 0.1173, 0.03317, 0.1343, 0.01834, 0.1022, 0.02598, 0.083, 0.9109, 0.1641, 0.9445, 0.1491, 0.9445, 0.1569, 0.8133, 0.216, 0.8448, 0.203, 0.7151, 0.1673, 0.7402, 0.1495, 0.9018, 0.1681, 0.02806, 0.0778, 0.4181, 0.001748, 0.4179, 0.05206, 0.04367, 0.1173, 0.03027, 0.158, 0.02027, 0.4263, 0.0007313, 0.4118, 0.013, 0.1258, 0.1265, 0.1574, 0.1638, 0.1494, 0.1774, 0.1663, 0.1446, 0.178, 0.5505, 0.1673, 0.4207, 0.203, 0.3638, 0.1681, 0.5253, 0.1495, 0.4177, 0.9982, 0.02718, 0.9194, 0.04288, 0.88, 0.4175, 0.9478, 0.02009, 0.5705, 0.02955, 0.8391, 0.01219, 0.8712, 0.0005136, 0.5848, 0.2705, 0.1494, 0.3078, 0.1574, 0.2898, 0.178, 0.2569, 0.1663, 0.7285, 0.1663, 0.7367, 0.2042, 0.6847, 0.2042, 0.6847, 0.1597, 0.4227, 0.2592, 0.5289, 0.2592, 0.5289, 0.4924, 0.5289, 0.4924, 0.5083, 0.4978, 0.4363, 0.5, 0.7367, 0.2592, 0.8429, 0.2592, 0.7398, 0.4924, 0.8429, 0.2592, 0.8071, 0.5, 0.7398, 0.4924, 0.0722, 0.2267, 0.0408, 0.1508, 0.05614, 0.1488, 0.0393, 0.8211, 0.07208, 0.7527, 0.07164, 0.7707])
me_cube_003.materials.append(mat_table)
me_cube_003.use_remesh_fix_poles = True
me_cube_003.use_remesh_preserve_attributes = False
me_cube_003.use_mirror_vertex_groups = False
me_cube_003.update()
me_cube_004 = bpy.data.meshes.new('Cube.004')
me_cube_004.from_pydata([(-0.3934, -0.2183, 2.065), (-0.3469, -0.5096, -21.01), (-0.3934, -0.341, 4.006), (-0.3469, -0.6355, -21.01), (0.3934, -0.2183, 2.065), (0.3469, -0.5096, -21.01), (0.3934, -0.341, 4.006), (0.3469, -0.6355, -21.01), (0.1967, -0.3935, 4.836), (-1.192e-07, -0.3935, 4.836), (-0.1967, -0.3935, 4.836), (-0.1967, -0.705, -23.27), (-1.192e-07, -0.705, -23.27), (0.1967, -0.705, -23.27), (-0.2131, -0.2708, 2.895), (-1.192e-07, -0.2708, 2.895), (0.2131, -0.2708, 2.895), (0.1967, -0.5623, -23.27), (-1.192e-07, -0.5623, -23.27), (-0.1967, -0.5623, -23.27), (-0.3934, -0.3955, -1.496), (-0.3934, -0.5383, -1.496), (0.3934, -0.5383, -1.496), (0.3934, -0.3955, -1.496), (0.2131, -0.4566, -1.496), (-1.192e-07, -0.4566, -1.496), (-0.2131, -0.4566, -1.496), (-0.1967, -0.5994, -1.496), (-1.192e-07, -0.5994, -1.496), (0.1967, -0.5994, -1.496), (-0.4049, -0.4475, 3.006), (0.4049, -0.4475, 3.006), (0.4049, -0.3239, 1.16), (-0.4049, -0.3239, 1.16), (0.2131, -0.3749, 1.921), (-1.192e-07, -0.3749, 1.921), (-0.2131, -0.3749, 1.921), (-0.2459, -0.525, 4.163), (-1.192e-07, -0.525, 4.163), (0.2459, -0.525, 4.163), (-0.3934, -0.07725, 2.092), (-0.3934, -0.0632, 3.997), (0.3934, -0.07725, 2.092), (0.3934, -0.0632, 3.997), (0.1967, -0.05719, 4.812), (-1.192e-07, -0.05719, 4.812), (-0.1967, -0.05719, 4.812), (-0.1967, -0.07124, 2.907), (-1.192e-07, -0.07124, 2.907), (0.1967, -0.07124, 2.907), (-0.3308, 0.4668, 2.321), (-0.3308, 0.4786, 3.923), (0.3308, 0.4668, 2.321), (0.3308, 0.4786, 3.923), (0.1654, 0.4836, 4.609), (-1.192e-07, 0.4836, 4.609), (-0.1654, 0.4836, 4.609), (-0.1654, 0.4718, 3.007), (-1.192e-07, 0.4718, 3.007), (0.1654, 0.4718, 3.007), (-0.1962, 0.6591, 2.814), (-0.1962, 0.6662, 3.765), (0.1962, 0.6591, 2.814), (0.1962, 0.6662, 3.765), (0.09812, 0.6692, 4.171), (-1.192e-07, 0.6692, 4.171), (-0.09812, 0.6692, 4.171), (-0.09812, 0.6621, 3.221), (-1.192e-07, 0.6621, 3.221), (0.09812, 0.6621, 3.221), (-0.148, 0.5666, 3.062), (-0.2959, 0.5621, 2.449), (0.148, 0.5772, 4.495), (0.2959, 0.5727, 3.882), (-0.2959, 0.5727, 3.882), (-0.148, 0.5772, 4.495), (-1.192e-07, 0.5666, 3.062), (-1.192e-07, 0.5772, 4.495), (0.2959, 0.5621, 2.449), (0.148, 0.5666, 3.062), (-0.3817, 0.1942, 2.135), (-0.3817, 0.2079, 3.983), (-0.1908, 0.2001, 2.926), (0.1908, 0.2137, 4.774), (0.3817, 0.2079, 3.983), (-0.1908, 0.2137, 4.774), (-1.192e-07, 0.2001, 2.926), (-1.192e-07, 0.2137, 4.774), (0.3817, 0.1942, 2.135), (0.1908, 0.2001, 2.926)], [], [(20, 21, 3, 1), (29, 22, 7, 13), (22, 23, 5, 7), (26, 20, 1, 19), (35, 36, 26, 25), (11, 19, 1, 3), (7, 5, 17, 13), (13, 17, 18, 12), (12, 18, 19, 11), (30, 37, 27, 21), (37, 38, 28, 27), (38, 39, 29, 28), (23, 24, 17, 5), (24, 25, 18, 17), (25, 26, 19, 18), (21, 27, 11, 3), (27, 28, 12, 11), (28, 29, 13, 12), (34, 35, 25, 24), (32, 34, 24, 23), (36, 33, 20, 26), (31, 32, 23, 22), (39, 31, 22, 29), (33, 30, 21, 20), (0, 2, 30, 33), (8, 6, 31, 39), (6, 4, 32, 31), (14, 0, 33, 36), (4, 16, 34, 32), (16, 15, 35, 34), (9, 8, 39, 38), (10, 9, 38, 37), (2, 10, 37, 30), (15, 14, 36, 35), (8, 44, 43, 6), (15, 48, 47, 14), (9, 45, 44, 8), (16, 49, 48, 15), (4, 42, 49, 16), (0, 40, 41, 2), (6, 43, 42, 4), (10, 46, 45, 9), (2, 41, 46, 10), (14, 47, 40, 0), (80, 50, 51, 81), (82, 57, 50, 80), (83, 54, 53, 84), (81, 51, 56, 85), (86, 58, 57, 82), (87, 55, 54, 83), (84, 53, 52, 88), (89, 59, 58, 86), (85, 56, 55, 87), (88, 52, 59, 89), (70, 67, 60, 71), (72, 64, 63, 73), (74, 61, 66, 75), (76, 68, 67, 70), (77, 65, 64, 72), (73, 63, 62, 78), (79, 69, 68, 76), (75, 66, 65, 77), (78, 62, 69, 79), (71, 60, 61, 74), (50, 71, 74, 51), (52, 78, 79, 59), (56, 75, 77, 55), (59, 79, 76, 58), (53, 73, 78, 52), (55, 77, 72, 54), (58, 76, 70, 57), (51, 74, 75, 56), (54, 72, 73, 53), (57, 70, 71, 50), (60, 67, 66, 61), (65, 66, 67, 68), (64, 65, 68, 69), (62, 63, 64, 69), (42, 88, 89, 49), (46, 85, 87, 45), (49, 89, 86, 48), (43, 84, 88, 42), (45, 87, 83, 44), (48, 86, 82, 47), (41, 81, 85, 46), (44, 83, 84, 43), (47, 82, 80, 40), (40, 80, 81, 41)])
_uv = me_cube_004.uv_layers.new(name='UVMap')
_uv.uv.foreach_set('vector', [0.4534, 0.0, 0.4534, 0.25, 0.625, 0.25, 0.625, 0.0, 0.4534, 0.4375, 0.4534, 0.5, 0.625, 0.5, 0.625, 0.4375, 0.4534, 0.5, 0.4534, 0.75, 0.625, 0.75, 0.625, 0.5, 0.4534, 0.9375, 0.4534, 1.0, 0.625, 1.0, 0.625, 0.9375, 0.4142, 0.875, 0.4142, 0.9375, 0.4534, 0.9375, 0.4534, 0.875, 0.8125, 0.5, 0.8125, 0.75, 0.875, 0.75, 0.875, 0.5, 0.625, 0.5, 0.625, 0.75, 0.6875, 0.75, 0.6875, 0.5, 0.6875, 0.5, 0.6875, 0.75, 0.75, 0.75, 0.75, 0.5, 0.75, 0.5, 0.75, 0.75, 0.8125, 0.75, 0.8125, 0.5, 0.4142, 0.25, 0.4142, 0.3125, 0.4534, 0.3125, 0.4534, 0.25, 0.4142, 0.3125, 0.4142, 0.375, 0.4534, 0.375, 0.4534, 0.3125, 0.4142, 0.375, 0.4142, 0.4375, 0.4534, 0.4375, 0.4534, 0.375, 0.4534, 0.75, 0.4534, 0.8125, 0.625, 0.8125, 0.625, 0.75, 0.4534, 0.8125, 0.4534, 0.875, 0.625, 0.875, 0.625, 0.8125, 0.4534, 0.875, 0.4534, 0.9375, 0.625, 0.9375, 0.625, 0.875, 0.4534, 0.25, 0.4534, 0.3125, 0.625, 0.3125, 0.625, 0.25, 0.4534, 0.3125, 0.4534, 0.375, 0.625, 0.375, 0.625, 0.3125, 0.4534, 0.375, 0.4534, 0.4375, 0.625, 0.4375, 0.625, 0.375, 0.4142, 0.8125, 0.4142, 0.875, 0.4534, 0.875, 0.4534, 0.8125, 0.4142, 0.75, 0.4142, 0.8125, 0.4534, 0.8125, 0.4534, 0.75, 0.4142, 0.9375, 0.4142, 1.0, 0.4534, 1.0, 0.4534, 0.9375, 0.4142, 0.5, 0.4142, 0.75, 0.4534, 0.75, 0.4534, 0.5, 0.4142, 0.4375, 0.4142, 0.5, 0.4534, 0.5, 0.4534, 0.4375, 0.4142, 0.0, 0.4142, 0.25, 0.4534, 0.25, 0.4534, 0.0, 0.375, 0.0, 0.375, 0.25, 0.4142, 0.25, 0.4142, 0.0, 0.375, 0.4375, 0.375, 0.5, 0.4142, 0.5, 0.4142, 0.4375, 0.375, 0.5, 0.375, 0.75, 0.4142, 0.75, 0.4142, 0.5, 0.375, 0.9375, 0.375, 1.0, 0.4142, 1.0, 0.4142, 0.9375, 0.375, 0.75, 0.375, 0.8125, 0.4142, 0.8125, 0.4142, 0.75, 0.375, 0.8125, 0.375, 0.875, 0.4142, 0.875, 0.4142, 0.8125, 0.375, 0.375, 0.375, 0.4375, 0.4142, 0.4375, 0.4142, 0.375, 0.375, 0.3125, 0.375, 0.375, 0.4142, 0.375, 0.4142, 0.3125, 0.375, 0.25, 0.375, 0.3125, 0.4142, 0.3125, 0.4142, 0.25, 0.375, 0.875, 0.375, 0.9375, 0.4142, 0.9375, 0.4142, 0.875, 0.6431, 0.1959, 0.5936, 0.3553, 0.4049, 0.1277, 0.4262, 8.018e-05, 0.0002907, 0.5017, 0.03618, 0.5015, 0.03627, 0.5705, 0.0002755, 0.5776, 0.375, 0.375, 0.375, 0.375, 0.375, 0.4375, 0.375, 0.4375, 8.018e-05, 0.4258, 0.03611, 0.4326, 0.03618, 0.5015, 0.0002907, 0.5017, 0.01748, 0.105, 0.03963, 0.1525, 0.03611, 0.4326, 8.018e-05, 0.4258, 0.01834, 0.8979, 0.04037, 0.8503, 0.4053, 0.8726, 0.4267, 0.9999, 0.4262, 8.018e-05, 0.4049, 0.1277, 0.03963, 0.1525, 0.01748, 0.105, 0.375, 0.3125, 0.375, 0.3125, 0.375, 0.375, 0.375, 0.375, 0.4267, 0.9999, 0.4053, 0.8726, 0.5936, 0.6451, 0.6431, 0.8041, 0.0002755, 0.5776, 0.03627, 0.5705, 0.04037, 0.8503, 0.01834, 0.8979, 0.07116, 0.7758, 0.09643, 0.7138, 0.3595, 0.6484, 0.3837, 0.7529, 0.08581, 0.5678, 0.141, 0.5635, 0.09643, 0.7138, 0.07116, 0.7758, 0.5225, 0.4126, 0.4634, 0.4447, 0.3593, 0.3523, 0.3834, 0.2477, 0.3837, 0.7529, 0.3595, 0.6484, 0.4635, 0.5561, 0.5225, 0.5879, 0.08626, 0.5013, 0.1419, 0.5011, 0.141, 0.5635, 0.08581, 0.5678, 0.5271, 0.5003, 0.4652, 0.5004, 0.4634, 0.4447, 0.5225, 0.4126, 0.3834, 0.2477, 0.3593, 0.3523, 0.09599, 0.2887, 0.0706, 0.2268, 0.08565, 0.4349, 0.1408, 0.4386, 0.1419, 0.5011, 0.08626, 0.5013, 0.5225, 0.5879, 0.4635, 0.5561, 0.4652, 0.5004, 0.5271, 0.5003, 0.0706, 0.2268, 0.09599, 0.2887, 0.1408, 0.4386, 0.08565, 0.4349, 0.1616, 0.5616, 0.211, 0.5527, 0.1447, 0.6365, 0.1151, 0.6828, 0.4413, 0.4583, 0.3926, 0.4719, 0.3247, 0.4327, 0.3488, 0.3863, 0.349, 0.6145, 0.3249, 0.5683, 0.3925, 0.5291, 0.4414, 0.5425, 0.1635, 0.501, 0.2102, 0.5004, 0.211, 0.5527, 0.1616, 0.5616, 0.4418, 0.5004, 0.3924, 0.5, 0.3926, 0.4719, 0.4413, 0.4583, 0.3488, 0.3863, 0.3247, 0.4327, 0.1443, 0.3655, 0.1147, 0.3195, 0.1613, 0.4404, 0.2104, 0.4486, 0.2102, 0.5004, 0.1635, 0.501, 0.4414, 0.5425, 0.3925, 0.5291, 0.3924, 0.5, 0.4418, 0.5004, 0.1147, 0.3195, 0.1443, 0.3655, 0.2104, 0.4486, 0.1613, 0.4404, 0.1151, 0.6828, 0.1447, 0.6365, 0.3249, 0.5683, 0.349, 0.6145, 0.09643, 0.7138, 0.1151, 0.6828, 0.349, 0.6145, 0.3595, 0.6484, 0.09599, 0.2887, 0.1147, 0.3195, 0.1613, 0.4404, 0.1408, 0.4386, 0.4635, 0.5561, 0.4414, 0.5425, 0.4418, 0.5004, 0.4652, 0.5004, 0.1408, 0.4386, 0.1613, 0.4404, 0.1635, 0.501, 0.1419, 0.5011, 0.3593, 0.3523, 0.3488, 0.3863, 0.1147, 0.3195, 0.09599, 0.2887, 0.4652, 0.5004, 0.4418, 0.5004, 0.4413, 0.4583, 0.4634, 0.4447, 0.1419, 0.5011, 0.1635, 0.501, 0.1616, 0.5616, 0.141, 0.5635, 0.3595, 0.6484, 0.349, 0.6145, 0.4414, 0.5425, 0.4635, 0.5561, 0.4634, 0.4447, 0.4413, 0.4583, 0.3488, 0.3863, 0.3593, 0.3523, 0.141, 0.5635, 0.1616, 0.5616, 0.1151, 0.6828, 0.09643, 0.7138, 0.1447, 0.6365, 0.211, 0.5527, 0.3925, 0.5291, 0.3249, 0.5683, 0.3924, 0.5, 0.3925, 0.5291, 0.211, 0.5527, 0.2102, 0.5004, 0.3926, 0.4719, 0.3924, 0.5, 0.2102, 0.5004, 0.2104, 0.4486, 0.1443, 0.3655, 0.3247, 0.4327, 0.3926, 0.4719, 0.2104, 0.4486, 0.03963, 0.1525, 0.0706, 0.2268, 0.08565, 0.4349, 0.03611, 0.4326, 0.5936, 0.6451, 0.5225, 0.5879, 0.5271, 0.5003, 0.6112, 0.5002, 0.03611, 0.4326, 0.08565, 0.4349, 0.08626, 0.5013, 0.03618, 0.5015, 0.4049, 0.1277, 0.3834, 0.2477, 0.0706, 0.2268, 0.03963, 0.1525, 0.6112, 0.5002, 0.5271, 0.5003, 0.5225, 0.4126, 0.5936, 0.3553, 0.03618, 0.5015, 0.08626, 0.5013, 0.08581, 0.5678, 0.03627, 0.5705, 0.4053, 0.8726, 0.3837, 0.7529, 0.5225, 0.5879, 0.5936, 0.6451, 0.5936, 0.3553, 0.5225, 0.4126, 0.3834, 0.2477, 0.4049, 0.1277, 0.03627, 0.5705, 0.08581, 0.5678, 0.07116, 0.7758, 0.04037, 0.8503, 0.04037, 0.8503, 0.07116, 0.7758, 0.3837, 0.7529, 0.4053, 0.8726])
me_cube_004.materials.append(mat_table)
me_cube_004.use_remesh_fix_poles = True
me_cube_004.use_remesh_preserve_attributes = False
me_cube_004.use_mirror_vertex_groups = False
me_cube_004.update()
me_cube_005 = bpy.data.meshes.new('Cube.005')
me_cube_005.from_pydata([(-0.3937, -0.2052, 4.277), (-0.3937, -0.3279, 6.247), (0.393, -0.2052, 4.016), (0.393, -0.3279, 5.957), (0.1962, -0.3805, 7.037), (-0.0004439, -0.3809, 7.289), (-0.1971, -0.3813, 7.287), (-0.1881, -0.7405, -21.31), (0.007699, -0.7074, -21.31), (0.2037, -0.6738, -21.31), (-0.2141, -0.2612, 5.349), (-0.001063, -0.2595, 5.349), (0.2119, -0.2577, 5.064), (0.1961, -0.5304, -21.31), (0.0005885, -0.5699, -21.31), (-0.1949, -0.6088, -21.31), (-0.3967, -0.415, 0.7292), (-0.3938, -0.5671, 0.6882), (0.392, -0.5004, 0.4556), (0.3894, -0.3648, 0.4556), (0.2061, -0.4243, 0.6579), (-0.005638, -0.4648, 0.9288), (-0.2176, -0.5047, 0.9288), (-0.1926, -0.6456, 0.8274), (0.002874, -0.6065, 0.8291), (0.1984, -0.5671, 0.6293), (-0.4053, -0.4348, 5.224), (0.4046, -0.4343, 4.957), (0.4042, -0.31, 3.111), (-0.4056, -0.3135, 3.384), (0.2098, -0.3578, 4.108), (-0.002992, -0.3679, 4.41), (-0.216, -0.3775, 4.41), (-0.2464, -0.5172, 6.563), (-0.0005485, -0.5137, 6.571), (0.2453, -0.5095, 6.25), (-0.3937, -0.06417, 4.215), (-0.3937, -0.05012, 6.102), (0.393, -0.06417, 4.043), (0.393, -0.05012, 5.948), (0.1963, -0.04411, 6.886), (-0.0003356, -0.04411, 7.051), (-0.197, -0.04411, 7.05), (-0.197, -0.05816, 5.178), (-0.0003356, -0.05816, 5.18), (0.1963, -0.05816, 5.001), (-0.3311, 0.4799, 4.273), (-0.3311, 0.4917, 5.875), (0.3305, 0.4799, 4.273), (0.3305, 0.4917, 5.875), (0.1651, 0.4967, 6.56), (-0.0003356, 0.4967, 6.56), (-0.1657, 0.4967, 6.56), (-0.1657, 0.4849, 4.958), (-0.0003356, 0.4849, 4.958), (0.1651, 0.4849, 4.958), (-0.1966, 0.6722, 4.766), (-0.1966, 0.6792, 5.716), (0.1959, 0.6722, 4.766), (0.1959, 0.6792, 5.716), (0.09778, 0.6822, 6.123), (-0.0003356, 0.6822, 6.123), (-0.09846, 0.6822, 6.123), (-0.09846, 0.6752, 5.172), (-0.0003356, 0.6752, 5.172), (0.09778, 0.6752, 5.172), (-0.1483, 0.5797, 5.014), (0.1476, 0.5903, 6.447), (-0.1483, 0.5903, 6.447), (-0.0003356, 0.5797, 5.014), (-0.0003356, 0.5903, 6.447), (0.1476, 0.5797, 5.014), (-0.382, 0.2073, 4.097), (-0.382, 0.2209, 5.941), (-0.1912, 0.2131, 4.923), (0.1905, 0.2268, 6.726), (0.3814, 0.2209, 5.935), (-0.1912, 0.2268, 6.758), (-0.0003356, 0.2131, 4.924), (-0.0003356, 0.2268, 6.759), (0.3814, 0.2073, 4.086), (0.1905, 0.2131, 4.881), (-0.3502, -0.5959, -17.8), (-0.2616, -0.6091, -20.32), (-0.3372, -0.5963, -18.6), (-0.3047, -0.6033, -19.52), (-0.2537, -0.7338, -20.32), (-0.3416, -0.7169, -17.8), (-0.2966, -0.7253, -19.52), (-0.329, -0.7172, -18.6), (0.2602, -0.4899, -20.32), (0.3435, -0.4323, -17.8), (0.301, -0.4648, -19.52), (0.3317, -0.4448, -18.6), (0.3527, -0.5589, -17.8), (0.2691, -0.6264, -20.32), (0.3405, -0.5726, -18.6), (0.31, -0.5963, -19.52), (-0.2575, 0.6129, 4.542), (-0.3148, 0.5246, 4.333), (-0.2838, 0.5756, 4.452), (-0.3003, 0.5549, 4.386), (0.2568, 0.6221, 5.788), (0.3141, 0.5358, 5.855), (0.2831, 0.5861, 5.885), (0.2787, 0.5972, 5.814), (0.2997, 0.5657, 5.838), (-0.3148, 0.5358, 5.855), (-0.2575, 0.6221, 5.788), (-0.2838, 0.5861, 5.885), (-0.3003, 0.5657, 5.838), (-0.2794, 0.5972, 5.814), (0.3141, 0.5246, 4.333), (0.2568, 0.6129, 4.542), (0.2831, 0.5756, 4.452), (0.2997, 0.5549, 4.386), (0.195, -0.4441, -10.33), (-0.0003357, -0.555, -10.19), (-0.1956, -0.666, -10.19)], [], [(7, 15, 83, 86), (25, 18, 94), (16, 17, 87, 82), (31, 32, 22, 21), (23, 7, 86, 88), (116, 13, 90), (9, 13, 14, 8), (8, 14, 15, 7), (26, 33, 23, 17), (33, 34, 24, 23), (34, 35, 25, 24), (18, 19, 91, 94), (116, 117, 14, 13), (117, 118, 15, 14), (95, 90, 13, 9), (23, 24, 8, 7), (24, 25, 9, 8), (30, 31, 21, 20), (28, 30, 20, 19), (32, 29, 16, 22), (27, 28, 19, 18), (35, 27, 18, 25), (29, 26, 17, 16), (0, 1, 26, 29), (4, 3, 27, 35), (3, 2, 28, 27), (10, 0, 29, 32), (2, 12, 30, 28), (12, 11, 31, 30), (5, 4, 35, 34), (6, 5, 34, 33), (1, 6, 33, 26), (11, 10, 32, 31), (4, 40, 39, 3), (11, 44, 43, 10), (5, 41, 40, 4), (12, 45, 44, 11), (2, 38, 45, 12), (0, 36, 37, 1), (3, 39, 38, 2), (6, 42, 41, 5), (1, 37, 42, 6), (10, 43, 36, 0), (72, 46, 47, 73), (74, 53, 46, 72), (75, 50, 49, 76), (73, 47, 52, 77), (78, 54, 53, 74), (79, 51, 50, 75), (76, 49, 48, 80), (81, 55, 54, 78), (77, 52, 51, 79), (80, 48, 55, 81), (102, 58, 113), (68, 47, 109), (58, 65, 71), (69, 64, 63, 66), (70, 61, 60, 67), (104, 103, 49), (71, 65, 64, 69), (68, 62, 61, 70), (114, 71, 55), (46, 100, 99), (98, 66, 56), (52, 68, 70, 51), (55, 71, 69, 54), (60, 102, 104), (51, 70, 67, 50), (54, 69, 66, 53), (108, 57, 62), (49, 112, 48), (99, 47, 46), (63, 57, 56), (61, 62, 63, 64), (60, 61, 64, 65), (59, 65, 58), (38, 80, 81, 45), (42, 77, 79, 41), (45, 81, 78, 44), (39, 76, 80, 38), (41, 79, 75, 40), (44, 78, 74, 43), (37, 73, 77, 42), (40, 75, 76, 39), (43, 74, 72, 36), (36, 72, 73, 37), (82, 87, 89, 84), (84, 89, 88, 85), (85, 88, 86, 83), (94, 91, 93, 96), (96, 93, 92, 97), (97, 92, 90, 95), (118, 84, 85, 83), (101, 99, 100), (102, 105, 104), (105, 106, 104), (106, 103, 104), (107, 110, 109), (110, 111, 109), (111, 108, 109), (112, 115, 114), (107, 99, 101, 110), (110, 101, 100, 111), (111, 100, 98, 108), (112, 103, 106, 115), (115, 106, 105, 114), (114, 105, 102, 113), (56, 108, 98), (21, 22, 118, 117), (20, 21, 117, 116), (19, 20, 116), (116, 90, 92), (16, 82, 84, 118), (15, 118, 83), (23, 88, 89, 87), (17, 23, 87), (9, 25, 97, 95), (97, 25, 94, 96), (22, 16, 118), (91, 19, 116), (91, 116, 92, 93), (102, 59, 58), (52, 47, 68), (47, 107, 109), (71, 114, 113), (113, 58, 71), (49, 50, 67), (67, 104, 49), (55, 48, 114), (48, 112, 114), (46, 53, 100), (53, 66, 100), (100, 66, 98), (66, 63, 56), (104, 67, 60), (60, 59, 102), (68, 109, 62), (109, 108, 62), (49, 103, 112), (99, 107, 47), (63, 62, 57), (59, 60, 65), (56, 57, 108)])
_uv = me_cube_005.uv_layers.new(name='UVMap')
_uv.uv.foreach_set('vector', [0.8125, 0.5, 0.8125, 0.75, 0.8401, 0.75, 0.8401, 0.5, 0.4534, 0.4375, 0.4534, 0.5, 0.6139, 0.5, 0.4534, 0.0, 0.4534, 0.25, 0.6139, 0.25, 0.6139, 0.0, 0.4142, 0.875, 0.4142, 0.9375, 0.4534, 0.9375, 0.4534, 0.875, 0.4534, 0.3125, 0.625, 0.3125, 0.625, 0.2849, 0.6237, 0.2673, 0.5392, 0.8125, 0.625, 0.8125, 0.625, 0.7849, 0.6875, 0.5, 0.6875, 0.75, 0.75, 0.75, 0.75, 0.5, 0.75, 0.5, 0.75, 0.75, 0.8125, 0.75, 0.8125, 0.5, 0.4142, 0.25, 0.4142, 0.3125, 0.4534, 0.3125, 0.4534, 0.25, 0.4142, 0.3125, 0.4142, 0.375, 0.4534, 0.375, 0.4534, 0.3125, 0.4142, 0.375, 0.4142, 0.4375, 0.4534, 0.4375, 0.4534, 0.375, 0.4534, 0.5, 0.4534, 0.75, 0.6139, 0.75, 0.6139, 0.5, 0.5392, 0.8125, 0.5392, 0.875, 0.625, 0.875, 0.625, 0.8125, 0.5392, 0.875, 0.5392, 0.9375, 0.625, 0.9375, 0.625, 0.875, 0.6599, 0.5, 0.6599, 0.75, 0.6875, 0.75, 0.6875, 0.5, 0.4534, 0.3125, 0.4534, 0.375, 0.625, 0.375, 0.625, 0.3125, 0.4534, 0.375, 0.4534, 0.4375, 0.625, 0.4375, 0.625, 0.375, 0.4142, 0.8125, 0.4142, 0.875, 0.4534, 0.875, 0.4534, 0.8125, 0.4142, 0.75, 0.4142, 0.8125, 0.4534, 0.8125, 0.4534, 0.75, 0.4142, 0.9375, 0.4142, 1.0, 0.4534, 1.0, 0.4534, 0.9375, 0.4142, 0.5, 0.4142, 0.75, 0.4534, 0.75, 0.4534, 0.5, 0.4142, 0.4375, 0.4142, 0.5, 0.4534, 0.5, 0.4534, 0.4375, 0.4142, 0.0, 0.4142, 0.25, 0.4534, 0.25, 0.4534, 0.0, 0.375, 0.0, 0.375, 0.25, 0.4142, 0.25, 0.4142, 0.0, 0.375, 0.4375, 0.375, 0.5, 0.4142, 0.5, 0.4142, 0.4375, 0.375, 0.5, 0.375, 0.75, 0.4142, 0.75, 0.4142, 0.5, 0.375, 0.9375, 0.375, 1.0, 0.4142, 1.0, 0.4142, 0.9375, 0.375, 0.75, 0.375, 0.8125, 0.4142, 0.8125, 0.4142, 0.75, 0.375, 0.8125, 0.375, 0.875, 0.4142, 0.875, 0.4142, 0.8125, 0.375, 0.375, 0.375, 0.4375, 0.4142, 0.4375, 0.4142, 0.375, 0.375, 0.3125, 0.375, 0.375, 0.4142, 0.375, 0.4142, 0.3125, 0.375, 0.25, 0.375, 0.3125, 0.4142, 0.3125, 0.4142, 0.25, 0.375, 0.875, 0.375, 0.9375, 0.4142, 0.9375, 0.4142, 0.875, 0.5351, 0.3807, 0.4564, 0.414, 0.3515, 0.215, 0.3775, 0.1162, 0.04031, 0.4796, 0.06809, 0.4801, 0.06797, 0.5332, 0.04012, 0.5385, 0.5392, 0.4943, 0.4612, 0.4887, 0.4564, 0.414, 0.5351, 0.3807, 0.04057, 0.4207, 0.0684, 0.4269, 0.06809, 0.4801, 0.04031, 0.4796, 0.05702, 0.1723, 0.0737, 0.2106, 0.0684, 0.4269, 0.04057, 0.4207, 0.05446, 0.7867, 0.07141, 0.7492, 0.3483, 0.7549, 0.3729, 0.8538, 0.3775, 0.1162, 0.3515, 0.215, 0.0737, 0.2106, 0.05702, 0.1723, 0.5281, 0.6035, 0.4557, 0.5629, 0.4612, 0.4887, 0.5392, 0.4943, 0.3729, 0.8538, 0.3483, 0.7549, 0.4557, 0.5629, 0.5281, 0.6035, 0.04012, 0.5385, 0.06797, 0.5332, 0.07141, 0.7492, 0.05446, 0.7867, 0.09496, 0.6909, 0.1143, 0.6422, 0.3093, 0.5907, 0.3284, 0.6666, 0.106, 0.5314, 0.1478, 0.5285, 0.1143, 0.6422, 0.09496, 0.6909, 0.4156, 0.4371, 0.3798, 0.4514, 0.3104, 0.3785, 0.3305, 0.3031, 0.3284, 0.6666, 0.3093, 0.5907, 0.3793, 0.5216, 0.415, 0.5378, 0.1065, 0.4807, 0.1487, 0.4815, 0.1478, 0.5285, 0.106, 0.5314, 0.4171, 0.4875, 0.3803, 0.4865, 0.3798, 0.4514, 0.4156, 0.4371, 0.3305, 0.3031, 0.3104, 0.3785, 0.1157, 0.3193, 0.0968, 0.2699, 0.1064, 0.4301, 0.1482, 0.4344, 0.1487, 0.4815, 0.1065, 0.4807, 0.415, 0.5378, 0.3793, 0.5216, 0.3803, 0.4865, 0.4171, 0.4875, 0.0968, 0.2699, 0.1157, 0.3193, 0.1482, 0.4344, 0.1064, 0.4301, 0.2954, 0.4153, 0.1516, 0.3795, 0.1381, 0.3575, 0.365, 0.5135, 0.3093, 0.5907, 0.307, 0.562, 0.1516, 0.3795, 0.2001, 0.4439, 0.1636, 0.4363, 0.1649, 0.4818, 0.1997, 0.4822, 0.2001, 0.5208, 0.1633, 0.5272, 0.3653, 0.4862, 0.3321, 0.485, 0.3324, 0.4656, 0.3654, 0.4589, 0.3078, 0.4073, 0.3067, 0.3898, 0.3104, 0.3785, 0.1636, 0.4363, 0.2001, 0.4439, 0.1997, 0.4822, 0.1649, 0.4818, 0.365, 0.5135, 0.3321, 0.5052, 0.3321, 0.485, 0.3653, 0.4862, 0.1325, 0.3514, 0.1636, 0.4363, 0.1482, 0.4344, 0.1143, 0.6422, 0.1313, 0.6109, 0.1209, 0.6311, 0.137, 0.6049, 0.1633, 0.5272, 0.1507, 0.5834, 0.3793, 0.5216, 0.365, 0.5135, 0.3653, 0.4862, 0.3803, 0.4865, 0.1482, 0.4344, 0.1636, 0.4363, 0.1649, 0.4818, 0.1487, 0.4815, 0.3324, 0.4656, 0.2954, 0.4153, 0.3078, 0.4073, 0.3803, 0.4865, 0.3653, 0.4862, 0.3654, 0.4589, 0.3798, 0.4514, 0.1487, 0.4815, 0.1649, 0.4818, 0.1633, 0.5272, 0.1478, 0.5285, 0.2948, 0.5534, 0.284, 0.5329, 0.3321, 0.5052, 0.3104, 0.3785, 0.1222, 0.3307, 0.1157, 0.3193, 0.1209, 0.6311, 0.3093, 0.5907, 0.1143, 0.6422, 0.2001, 0.5208, 0.284, 0.5329, 0.1507, 0.5834, 0.3321, 0.485, 0.3321, 0.5052, 0.2001, 0.5208, 0.1997, 0.4822, 0.3324, 0.4656, 0.3321, 0.485, 0.1997, 0.4822, 0.2001, 0.4439, 0.2844, 0.4355, 0.2001, 0.4439, 0.1516, 0.3795, 0.0737, 0.2106, 0.0968, 0.2699, 0.1064, 0.4301, 0.0684, 0.4269, 0.4557, 0.5629, 0.415, 0.5378, 0.4171, 0.4875, 0.4612, 0.4887, 0.0684, 0.4269, 0.1064, 0.4301, 0.1065, 0.4807, 0.06809, 0.4801, 0.3515, 0.215, 0.3305, 0.3031, 0.0968, 0.2699, 0.0737, 0.2106, 0.4612, 0.4887, 0.4171, 0.4875, 0.4156, 0.4371, 0.4564, 0.414, 0.06809, 0.4801, 0.1065, 0.4807, 0.106, 0.5314, 0.06797, 0.5332, 0.3483, 0.7549, 0.3284, 0.6666, 0.415, 0.5378, 0.4557, 0.5629, 0.4564, 0.414, 0.4156, 0.4371, 0.3305, 0.3031, 0.3515, 0.215, 0.06797, 0.5332, 0.106, 0.5314, 0.09496, 0.6909, 0.07141, 0.7492, 0.07141, 0.7492, 0.09496, 0.6909, 0.3284, 0.6666, 0.3483, 0.7549, 0.6139, 0.0, 0.6139, 0.25, 0.6209, 0.2586, 0.6209, 0.005844, 0.875, 0.7495, 0.875, 0.5, 0.8622, 0.4916, 0.8622, 0.7443, 0.8622, 0.7443, 0.8622, 0.4916, 0.8401, 0.5, 0.8401, 0.75, 0.6139, 0.5, 0.6139, 0.75, 0.6205, 0.7476, 0.6205, 0.4927, 0.6205, 0.4927, 0.6205, 0.7476, 0.6331, 0.752, 0.6331, 0.4886, 0.6331, 0.4886, 0.6331, 0.752, 0.6599, 0.75, 0.6599, 0.5, 0.5392, 0.9375, 0.6197, 0.9955, 0.6237, 0.9827, 0.625, 0.9651, 0.1289, 0.6221, 0.1264, 0.6298, 0.1313, 0.6109, 0.2954, 0.4153, 0.2995, 0.4073, 0.3078, 0.4073, 0.2995, 0.4073, 0.3038, 0.3983, 0.3078, 0.4073, 0.3038, 0.3983, 0.3074, 0.3911, 0.3078, 0.4073, 0.3057, 0.5793, 0.3027, 0.5715, 0.307, 0.562, 0.3027, 0.5715, 0.2987, 0.563, 0.307, 0.562, 0.2987, 0.563, 0.2948, 0.5562, 0.307, 0.562, 0.1222, 0.3307, 0.1281, 0.3391, 0.1325, 0.3514, 0.3057, 0.5793, 0.1209, 0.6311, 0.1268, 0.623, 0.3027, 0.5715, 0.3027, 0.5715, 0.1268, 0.623, 0.1326, 0.6131, 0.2987, 0.5616, 0.2987, 0.5616, 0.1326, 0.6131, 0.137, 0.6049, 0.2948, 0.5534, 0.1222, 0.3307, 0.3067, 0.3898, 0.3036, 0.3975, 0.1281, 0.3391, 0.1281, 0.3391, 0.3036, 0.3975, 0.2995, 0.4073, 0.1338, 0.3492, 0.1338, 0.3492, 0.2995, 0.4073, 0.2954, 0.4153, 0.1381, 0.3575, 0.1507, 0.5834, 0.2948, 0.5534, 0.137, 0.6049, 0.4534, 0.875, 0.4534, 0.9375, 0.5392, 0.9375, 0.5392, 0.875, 0.4534, 0.8125, 0.4534, 0.875, 0.5392, 0.875, 0.5392, 0.8125, 0.4534, 0.75, 0.4534, 0.8125, 0.5392, 0.8125, 0.5392, 0.8125, 0.625, 0.7849, 0.6331, 0.752, 0.4534, 1.0, 0.6139, 1.0, 0.6197, 0.9955, 0.5392, 0.9375, 0.625, 0.9375, 0.5392, 0.9375, 0.625, 0.9651, 0.4534, 0.3125, 0.6237, 0.2673, 0.6197, 0.2545, 0.6139, 0.25, 0.4534, 0.25, 0.4534, 0.3125, 0.6139, 0.25, 0.625, 0.4375, 0.4534, 0.4375, 0.6331, 0.4886, 0.625, 0.4651, 0.6331, 0.4886, 0.4534, 0.4375, 0.6139, 0.5, 0.6205, 0.4927, 0.4534, 0.9375, 0.4534, 1.0, 0.5392, 0.9375, 0.6139, 0.75, 0.4534, 0.75, 0.5392, 0.8125, 0.6139, 0.75, 0.5392, 0.8125, 0.6331, 0.752, 0.6205, 0.7476, 0.2954, 0.4153, 0.2844, 0.4355, 0.1516, 0.3795, 0.3793, 0.5216, 0.3093, 0.5907, 0.365, 0.5135, 0.3093, 0.5907, 0.3057, 0.5793, 0.307, 0.562, 0.1636, 0.4363, 0.1325, 0.3514, 0.1381, 0.3575, 0.1381, 0.3575, 0.1516, 0.3795, 0.1636, 0.4363, 0.3104, 0.3785, 0.3798, 0.4514, 0.3654, 0.4589, 0.3654, 0.4589, 0.3078, 0.4073, 0.3104, 0.3785, 0.1482, 0.4344, 0.1157, 0.3193, 0.1325, 0.3514, 0.1157, 0.3193, 0.1222, 0.3307, 0.1325, 0.3514, 0.1143, 0.6422, 0.1478, 0.5285, 0.1313, 0.6109, 0.1478, 0.5285, 0.1633, 0.5272, 0.1313, 0.6109, 0.1313, 0.6109, 0.1633, 0.5272, 0.137, 0.6049, 0.1633, 0.5272, 0.2001, 0.5208, 0.1507, 0.5834, 0.3078, 0.4073, 0.3654, 0.4589, 0.3324, 0.4656, 0.3324, 0.4656, 0.2844, 0.4355, 0.2954, 0.4153, 0.365, 0.5135, 0.307, 0.562, 0.3321, 0.5052, 0.307, 0.562, 0.2948, 0.5534, 0.3321, 0.5052, 0.3104, 0.3785, 0.3067, 0.3898, 0.1222, 0.3307, 0.1209, 0.6311, 0.3057, 0.5793, 0.3093, 0.5907, 0.2001, 0.5208, 0.3321, 0.5052, 0.284, 0.5329, 0.2844, 0.4355, 0.3324, 0.4656, 0.2001, 0.4439, 0.1507, 0.5834, 0.284, 0.5329, 0.2948, 0.5534])
me_cube_005.materials.append(mat_table)
me_cube_005.use_remesh_fix_poles = True
me_cube_005.use_remesh_preserve_attributes = False
me_cube_005.use_mirror_vertex_groups = False
me_cube_005.update()

# ---- objects
ob_tafel = bpy.data.objects.new('Tafel', me_cube_001)
ob_stoel1 = bpy.data.objects.new('Stoel1', me_cube_002)
ob_stoel2 = bpy.data.objects.new('Stoel2', me_cube_003)
ob_stoel3 = bpy.data.objects.new('stoel3', me_cube_004)
ob_stoel4 = bpy.data.objects.new('Stoel4', me_cube_005)

# ---- transforms, parenting, visibility, modifiers, constraints
ob_tafel.location = (0.0, 0.0, 2.12)
ob_tafel.scale = (2.542, 1.419, -0.05335)
ob_tafel.lineart.crease_threshold = 0.0
ob_stoel1.location = (1.716, 2.083, 1.487)
ob_stoel1.rotation_euler = (0.0, -0.0, 0.4676)
ob_stoel1.scale = (2.542, 1.419, -0.05335)
ob_stoel1.lineart.crease_threshold = 0.0
ob_stoel2.location = (-1.192, 2.191, 1.515)
ob_stoel2.scale = (2.542, 1.419, -0.05335)
ob_stoel2.lineart.crease_threshold = 0.0
ob_stoel3.location = (1.508, -2.095, 1.438)
ob_stoel3.scale = (2.542, 1.419, -0.05335)
ob_stoel3.lineart.crease_threshold = 0.0
ob_stoel4.location = (-1.205, -2.364, 1.589)
ob_stoel4.rotation_euler = (0.1622, -0.04085, 0.2446)
ob_stoel4.scale = (2.542, 1.419, -0.05335)
ob_stoel4.lineart.crease_threshold = 0.0

# ---- collection membership
col_collection.objects.link(ob_tafel)
col_collection.objects.link(ob_stoel1)
col_collection.objects.link(ob_stoel2)
col_collection.objects.link(ob_stoel3)
col_collection.objects.link(ob_stoel4)

# ---- scene / render settings (as saved in the file)
scene.frame_start = 1; scene.frame_end = 250; scene.frame_set(1)
scene.render.engine = 'BLENDER_EEVEE_NEXT'
scene.cycles.use_denoising = False
scene.cycles.samples = 128
scene.cycles.sampling_pattern = 'TABULATED_SOBOL'
scene.cycles.use_adaptive_sampling = False
scene.cycles.use_light_tree = False
scene.view_settings.view_transform = 'Filmic'
bpy.context.view_layer.update()

# ---- added for rendering (the .blend has no active camera and no usable light): camera, sun
cam_auto = bpy.data.cameras.new('AutoCamera')
cam_auto.lens = 50.0
cam_auto.sensor_width = 36.0
cam_auto.clip_end = 1000.0
ob_auto_camera = bpy.data.objects.new('AutoCamera', cam_auto)
scene.collection.objects.link(ob_auto_camera)
ob_auto_camera.location = (9.17706, -10.8835, 8.54669)
ob_auto_camera.rotation_euler = (1.09748, -7.21219e-08, 0.694738)
scene.camera = ob_auto_camera
light_auto_sun = bpy.data.lights.new('AutoSun', 'SUN')
light_auto_sun.energy = 3.0
light_auto_sun.angle = 0.0523599
ob_auto_sun = bpy.data.objects.new('AutoSun', light_auto_sun)
scene.collection.objects.link(ob_auto_sun)
ob_auto_sun.rotation_euler = (0.872665, 0.174533, 0.523599)
bpy.context.view_layer.update()
